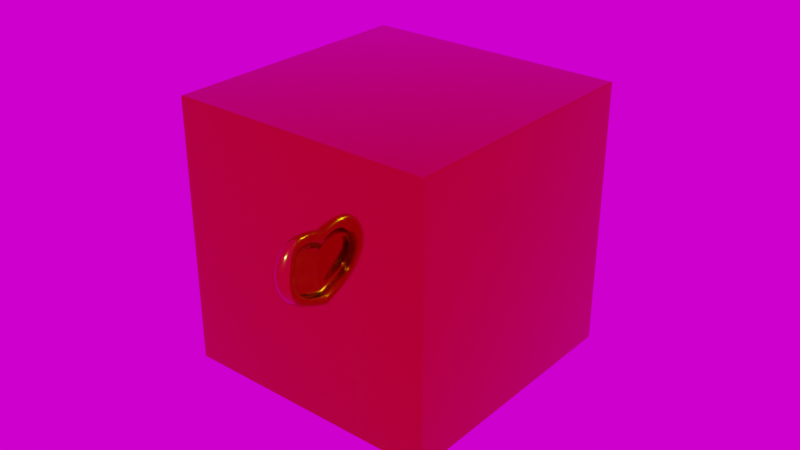 # Source: visualisation.blend  (saved by Blender 2.83.18; exported with 4.5.12 LTS)
import bpy
from mathutils import Matrix  # noqa: F401  (used for matrix-valued properties, if any)

bpy.ops.wm.read_factory_settings(use_empty=True)
scene = bpy.context.scene
scene.name = 'imperfections'

# ---- images (referenced by path relative to the original .blend; pixels are not part of the script)
import os
ASSET_DIR = os.environ.get("B2B_ASSET_DIR", "")  # directory of the original .blend (textures are referenced by path, not embedded)
HERE = os.path.dirname(os.path.abspath(__file__))  # packed textures are extracted next to this script under _unpacked/

def load_image(name, relpath, width, height, colorspace="sRGB"):
    """Load a texture the original file referenced (path relative to the .blend, or extracted next to this script)."""
    p = next((c for c in (os.path.join(HERE, relpath), os.path.join(ASSET_DIR, relpath)) if relpath and os.path.exists(c)), "")
    if p:
        img = bpy.data.images.load(p, check_existing=True)
        img.name = name
    else:  # same state as the original file: an image datablock whose file is absent (Cycles renders it pink)
        img = bpy.data.images.new(name, width, height)
        img.source = "FILE"
        img.filepath = "//" + (relpath or name)
    img.colorspace_settings.name = colorspace
    return img
img_kiara_interior_4k_hdr = load_image('kiara_interior_4k.hdr', 'kiara_interior_4k.hdr', 1024, 1024, 'Linear Rec.709')

# ---- materials (node trees are filled in below, after node groups)
mat_imperfection = bpy.data.materials.new('Imperfection')

# ---- material node trees
mat_imperfection.use_nodes = True; mat_imperfection.node_tree.nodes.clear()
_N = mat_imperfection.node_tree.nodes; _L = mat_imperfection.node_tree.links
n0 = _N.new('ShaderNodeOutputMaterial'); n0.name = 'Material Output'; n0.location = (300, 300)
n1 = _N.new('ShaderNodeBsdfPrincipled'); n1.name = 'Principled BSDF'; n1.location = (-186, 353)
n1.distribution = 'GGX'
n1.subsurface_method = 'BURLEY'
n1.inputs[0].default_value = (0.4969, 0.3278, 0.02843, 1.0)
n1.inputs[1].default_value = 1.0
n1.inputs[3].default_value = 1.45
n1.inputs[27].default_value = (0.0, 0.0, 0.0, 1.0)
n1.inputs[28].default_value = 1.0
n2 = _N.new('ShaderNodeMath'); n2.name = 'Math'; n2.location = (-733, 431)
n2.operation = 'MULTIPLY'
n2.inputs[2].default_value = 0.0
n3 = _N.new('ShaderNodeValToRGB'); n3.name = 'ColorRamp'; n3.location = (-538, 309)
while len(n3.color_ramp.elements) > 1: n3.color_ramp.elements.remove(n3.color_ramp.elements[-1])
n3.color_ramp.elements[0].position = 0.0; n3.color_ramp.elements[0].color = (0.0, 0.0, 0.0, 1.0)
_e = n3.color_ramp.elements.new(1.0); _e.color = (0.4261, 0.4261, 0.4261, 1.0)
n4 = _N.new('ShaderNodeTexNoise'); n4.name = 'Noise Texture'; n4.location = (-1049, 235)
n4.inputs[2].default_value = 22.0
n4.inputs[3].default_value = 6.0
n5 = _N.new('ShaderNodeTexNoise'); n5.name = 'Noise Texture.001'; n5.location = (-1031, 528)
n5.inputs[2].default_value = 2.14
n5.inputs[3].default_value = 1.0
n5.inputs[8].default_value = 0.9
_L.new(n1.outputs[0], n0.inputs[0])
_L.new(n5.outputs[0], n2.inputs[0])
_L.new(n4.outputs[0], n2.inputs[1])
_L.new(n2.outputs[0], n3.inputs[0])
_L.new(n3.outputs[0], n1.inputs[2])
n0.is_active_output = True

# ---- world
world_world_001 = bpy.data.worlds.new('World.001'); scene.world = world_world_001
world_world_001.use_nodes = True; world_world_001.node_tree.nodes.clear()
_N = world_world_001.node_tree.nodes; _L = world_world_001.node_tree.links
n0 = _N.new('ShaderNodeBackground'); n0.name = 'Background'; n0.location = (10, 300)
n1 = _N.new('ShaderNodeOutputWorld'); n1.name = 'World Output'; n1.location = (300, 300)
n2 = _N.new('ShaderNodeTexEnvironment'); n2.name = 'Environment Texture'; n2.location = (-400, 320)
n2.image = img_kiara_interior_4k_hdr
n3 = _N.new('ShaderNodeTexCoord'); n3.name = 'Texture Coordinate'; n3.location = (-900, 342)
n4 = _N.new('ShaderNodeMapping'); n4.name = 'Mapping'; n4.location = (-705, 354)
n4.width = 240
n4.inputs[2].default_value = (0.0, -0.2374, 2.985)
_L.new(n0.outputs[0], n1.inputs[0])
_L.new(n2.outputs[0], n0.inputs[0])
_L.new(n4.outputs[0], n2.inputs[0])
_L.new(n3.outputs[0], n4.inputs[0])
n1.is_active_output = True
world_world_001.use_sun_shadow = False
world_world_001.sun_shadow_jitter_overblur = 0.0

# ---- meshes
me_cube = bpy.data.meshes.new('Cube')
me_cube.from_pydata([(-1.0, -1.0, -1.0), (-1.0, -1.0, 1.0), (-1.0, 1.0, -1.0), (-1.0, 1.0, 1.0), (1.0, -1.0, -1.0), (1.0, -1.0, 1.0), (1.0, 1.0, -1.0), (1.0, 1.0, 1.0)], [], [(0, 1, 3, 2), (2, 3, 7, 6), (6, 7, 5, 4), (4, 5, 1, 0), (2, 6, 4, 0), (7, 3, 1, 5)])
me_cube.polygons.foreach_set('use_smooth', [True] * 6)
_uv = me_cube.uv_layers.new(name='UVMap')
_uv.uv.foreach_set('vector', [0.375, 0.0, 0.625, 0.0, 0.625, 0.25, 0.375, 0.25, 0.375, 0.25, 0.625, 0.25, 0.625, 0.5, 0.375, 0.5, 0.375, 0.5, 0.625, 0.5, 0.625, 0.75, 0.375, 0.75, 0.375, 0.75, 0.625, 0.75, 0.625, 1.0, 0.375, 1.0, 0.125, 0.5, 0.375, 0.5, 0.375, 0.75, 0.125, 0.75, 0.625, 0.5, 0.875, 0.5, 0.875, 0.75, 0.625, 0.75])
me_cube.materials.append(mat_imperfection)
me_cube.use_remesh_fix_poles = True
me_cube.use_remesh_preserve_attributes = False
me_cube.use_mirror_vertex_groups = False
me_cube.update()
me_suzanne = bpy.data.meshes.new('Suzanne')
me_suzanne.from_pydata([(0.4375, -0.7656, 0.1641), (-0.4375, -0.7656, 0.1641), (0.5, -0.6875, 0.09375), (-0.5, -0.6875, 0.09375), (0.5469, -0.5781, 0.05469), (-0.5469, -0.5781, 0.05469), (0.3516, -0.6172, -0.02344), (-0.3516, -0.6172, -0.02344), (0.3516, -0.7188, 0.03125), (-0.3516, -0.7188, 0.03125), (0.3516, -0.7812, 0.1328), (-0.3516, -0.7812, 0.1328), (0.2734, -0.7969, 0.1641), (-0.2734, -0.7969, 0.1641), (0.2031, -0.7422, 0.09375), (-0.2031, -0.7422, 0.09375), (0.1562, -0.6484, 0.05469), (-0.1562, -0.6484, 0.05469), (0.07812, -0.6562, 0.2422), (-0.07812, -0.6562, 0.2422), (0.1406, -0.7422, 0.2422), (-0.1406, -0.7422, 0.2422), (0.2422, -0.7969, 0.2422), (-0.2422, -0.7969, 0.2422), (0.2734, -0.7969, 0.3281), (-0.2734, -0.7969, 0.3281), (0.2031, -0.7422, 0.3906), (-0.2031, -0.7422, 0.3906), (0.1562, -0.6484, 0.4375), (-0.1562, -0.6484, 0.4375), (0.3516, -0.6172, 0.5156), (-0.3516, -0.6172, 0.5156), (0.3516, -0.7188, 0.4531), (-0.3516, -0.7188, 0.4531), (0.3516, -0.7812, 0.3594), (-0.3516, -0.7812, 0.3594), (0.4375, -0.7656, 0.3281), (-0.4375, -0.7656, 0.3281), (0.5, -0.6875, 0.3906), (-0.5, -0.6875, 0.3906), (0.5469, -0.5781, 0.4375), (-0.5469, -0.5781, 0.4375), (0.625, -0.5625, 0.2422), (-0.625, -0.5625, 0.2422), (0.5625, -0.6719, 0.2422), (-0.5625, -0.6719, 0.2422), (0.4688, -0.7578, 0.2422), (-0.4688, -0.7578, 0.2422), (0.4766, -0.7734, 0.2422), (-0.4766, -0.7734, 0.2422), (0.4453, -0.7812, 0.3359), (-0.4453, -0.7812, 0.3359), (0.3516, -0.8047, 0.375), (-0.3516, -0.8047, 0.375), (0.2656, -0.8203, 0.3359), (-0.2656, -0.8203, 0.3359), (0.2266, -0.8203, 0.2422), (-0.2266, -0.8203, 0.2422), (0.2656, -0.8203, 0.1562), (-0.2656, -0.8203, 0.1562), (0.3516, -0.8281, 0.2422), (-0.3516, -0.8281, 0.2422), (0.3516, -0.8047, 0.1172), (-0.3516, -0.8047, 0.1172), (0.4453, -0.7812, 0.1562), (-0.4453, -0.7812, 0.1562), (0.0, -0.7422, 0.4297), (0.0, -0.8203, 0.3516), (0.0, -0.7344, -0.6797), (0.0, -0.7812, -0.3203), (0.0, -0.7969, -0.1875), (0.0, -0.7188, -0.7734), (0.0, -0.6016, 0.4062), (0.0, -0.5703, 0.5703), (0.0, 0.5469, 0.8984), (0.0, 0.8516, 0.5625), (0.0, 0.8281, 0.07031), (0.0, 0.3516, -0.3828), (0.2031, -0.5625, -0.1875), (-0.2031, -0.5625, -0.1875), (0.3125, -0.5703, -0.4375), (-0.3125, -0.5703, -0.4375), (0.3516, -0.5703, -0.6953), (-0.3516, -0.5703, -0.6953), (0.3672, -0.5312, -0.8906), (-0.3672, -0.5312, -0.8906), (0.3281, -0.5234, -0.9453), (-0.3281, -0.5234, -0.9453), (0.1797, -0.5547, -0.9688), (-0.1797, -0.5547, -0.9688), (0.0, -0.5781, -0.9844), (0.4375, -0.5312, -0.1406), (-0.4375, -0.5312, -0.1406), (0.6328, -0.5391, -0.03906), (-0.6328, -0.5391, -0.03906), (0.8281, -0.4453, 0.1484), (-0.8281, -0.4453, 0.1484), (0.8594, -0.5938, 0.4297), (-0.8594, -0.5938, 0.4297), (0.7109, -0.625, 0.4844), (-0.7109, -0.625, 0.4844), (0.4922, -0.6875, 0.6016), (-0.4922, -0.6875, 0.6016), (0.3203, -0.7344, 0.7578), (-0.3203, -0.7344, 0.7578), (0.1562, -0.7578, 0.7188), (-0.1562, -0.7578, 0.7188), (0.0625, -0.75, 0.4922), (-0.0625, -0.75, 0.4922), (0.1641, -0.7734, 0.4141), (-0.1641, -0.7734, 0.4141), (0.125, -0.7656, 0.3047), (-0.125, -0.7656, 0.3047), (0.2031, -0.7422, 0.09375), (-0.2031, -0.7422, 0.09375), (0.375, -0.7031, 0.01562), (-0.375, -0.7031, 0.01562), (0.4922, -0.6719, 0.0625), (-0.4922, -0.6719, 0.0625), (0.625, -0.6484, 0.1875), (-0.625, -0.6484, 0.1875), (0.6406, -0.6484, 0.2969), (-0.6406, -0.6484, 0.2969), (0.6016, -0.6641, 0.375), (-0.6016, -0.6641, 0.375), (0.4297, -0.7188, 0.4375), (-0.4297, -0.7188, 0.4375), (0.25, -0.7578, 0.4688), (-0.25, -0.7578, 0.4688), (0.0, -0.7344, -0.7656), (0.1094, -0.7344, -0.7188), (-0.1094, -0.7344, -0.7188), (0.1172, -0.7109, -0.8359), (-0.1172, -0.7109, -0.8359), (0.0625, -0.6953, -0.8828), (-0.0625, -0.6953, -0.8828), (0.0, -0.6875, -0.8906), (0.0, -0.75, -0.1953), (0.0, -0.7422, -0.1406), (0.1016, -0.7422, -0.1484), (-0.1016, -0.7422, -0.1484), (0.125, -0.75, -0.2266), (-0.125, -0.75, -0.2266), (0.08594, -0.7422, -0.2891), (-0.08594, -0.7422, -0.2891), (0.3984, -0.6719, -0.04688), (-0.3984, -0.6719, -0.04688), (0.6172, -0.625, 0.05469), (-0.6172, -0.625, 0.05469), (0.7266, -0.6016, 0.2031), (-0.7266, -0.6016, 0.2031), (0.7422, -0.6562, 0.375), (-0.7422, -0.6562, 0.375), (0.6875, -0.7266, 0.4141), (-0.6875, -0.7266, 0.4141), (0.4375, -0.7969, 0.5469), (-0.4375, -0.7969, 0.5469), (0.3125, -0.8359, 0.6406), (-0.3125, -0.8359, 0.6406), (0.2031, -0.8516, 0.6172), (-0.2031, -0.8516, 0.6172), (0.1016, -0.8438, 0.4297), (-0.1016, -0.8438, 0.4297), (0.125, -0.8125, -0.1016), (-0.125, -0.8125, -0.1016), (0.2109, -0.7109, -0.4453), (-0.2109, -0.7109, -0.4453), (0.25, -0.6875, -0.7031), (-0.25, -0.6875, -0.7031), (0.2656, -0.6641, -0.8203), (-0.2656, -0.6641, -0.8203), (0.2344, -0.6328, -0.9141), (-0.2344, -0.6328, -0.9141), (0.1641, -0.6328, -0.9297), (-0.1641, -0.6328, -0.9297), (0.0, -0.6406, -0.9453), (0.0, -0.7266, 0.04688), (0.0, -0.7656, 0.2109), (0.3281, -0.7422, 0.4766), (-0.3281, -0.7422, 0.4766), (0.1641, -0.75, 0.1406), (-0.1641, -0.75, 0.1406), (0.1328, -0.7578, 0.2109), (-0.1328, -0.7578, 0.2109), (0.1172, -0.7344, -0.6875), (-0.1172, -0.7344, -0.6875), (0.07812, -0.75, -0.4453), (-0.07812, -0.75, -0.4453), (0.0, -0.75, -0.4453), (0.0, -0.7422, -0.3281), (0.09375, -0.7812, -0.2734), (-0.09375, -0.7812, -0.2734), (0.1328, -0.7969, -0.2266), (-0.1328, -0.7969, -0.2266), (0.1094, -0.7812, -0.1328), (-0.1094, -0.7812, -0.1328), (0.03906, -0.7812, -0.125), (-0.03906, -0.7812, -0.125), (0.0, -0.8281, -0.2031), (0.04688, -0.8125, -0.1484), (-0.04688, -0.8125, -0.1484), (0.09375, -0.8125, -0.1562), (-0.09375, -0.8125, -0.1562), (0.1094, -0.8281, -0.2266), (-0.1094, -0.8281, -0.2266), (0.07812, -0.8047, -0.25), (-0.07812, -0.8047, -0.25), (0.0, -0.8047, -0.2891), (0.2578, -0.5547, -0.3125), (-0.2578, -0.5547, -0.3125), (0.1641, -0.7109, -0.2422), (-0.1641, -0.7109, -0.2422), (0.1797, -0.7109, -0.3125), (-0.1797, -0.7109, -0.3125), (0.2344, -0.5547, -0.25), (-0.2344, -0.5547, -0.25), (0.0, -0.6875, -0.875), (0.04688, -0.6875, -0.8672), (-0.04688, -0.6875, -0.8672), (0.09375, -0.7109, -0.8203), (-0.09375, -0.7109, -0.8203), (0.09375, -0.7266, -0.7422), (-0.09375, -0.7266, -0.7422), (0.0, -0.6562, -0.7812), (0.09375, -0.6641, -0.75), (-0.09375, -0.6641, -0.75), (0.09375, -0.6406, -0.8125), (-0.09375, -0.6406, -0.8125), (0.04688, -0.6328, -0.8516), (-0.04688, -0.6328, -0.8516), (0.0, -0.6328, -0.8594), (0.1719, -0.7812, 0.2188), (-0.1719, -0.7812, 0.2188), (0.1875, -0.7734, 0.1562), (-0.1875, -0.7734, 0.1562), (0.3359, -0.7578, 0.4297), (-0.3359, -0.7578, 0.4297), (0.2734, -0.7734, 0.4219), (-0.2734, -0.7734, 0.4219), (0.4219, -0.7734, 0.3984), (-0.4219, -0.7734, 0.3984), (0.5625, -0.6953, 0.3516), (-0.5625, -0.6953, 0.3516), (0.5859, -0.6875, 0.2891), (-0.5859, -0.6875, 0.2891), (0.5781, -0.6797, 0.1953), (-0.5781, -0.6797, 0.1953), (0.4766, -0.7188, 0.1016), (-0.4766, -0.7188, 0.1016), (0.375, -0.7422, 0.0625), (-0.375, -0.7422, 0.0625), (0.2266, -0.7812, 0.1094), (-0.2266, -0.7812, 0.1094), (0.1797, -0.7812, 0.2969), (-0.1797, -0.7812, 0.2969), (0.2109, -0.7812, 0.375), (-0.2109, -0.7812, 0.375), (0.2344, -0.7578, 0.3594), (-0.2344, -0.7578, 0.3594), (0.1953, -0.7578, 0.2969), (-0.1953, -0.7578, 0.2969), (0.2422, -0.7578, 0.125), (-0.2422, -0.7578, 0.125), (0.375, -0.7266, 0.08594), (-0.375, -0.7266, 0.08594), (0.4609, -0.7031, 0.1172), (-0.4609, -0.7031, 0.1172), (0.5469, -0.6719, 0.2109), (-0.5469, -0.6719, 0.2109), (0.5547, -0.6719, 0.2812), (-0.5547, -0.6719, 0.2812), (0.5312, -0.6797, 0.3359), (-0.5312, -0.6797, 0.3359), (0.4141, -0.75, 0.3906), (-0.4141, -0.75, 0.3906), (0.2812, -0.7656, 0.3984), (-0.2812, -0.7656, 0.3984), (0.3359, -0.75, 0.4062), (-0.3359, -0.75, 0.4062), (0.2031, -0.75, 0.1719), (-0.2031, -0.75, 0.1719), (0.1953, -0.75, 0.2266), (-0.1953, -0.75, 0.2266), (0.1094, -0.6094, 0.4609), (-0.1094, -0.6094, 0.4609), (0.1953, -0.6172, 0.6641), (-0.1953, -0.6172, 0.6641), (0.3359, -0.5938, 0.6875), (-0.3359, -0.5938, 0.6875), (0.4844, -0.5547, 0.5547), (-0.4844, -0.5547, 0.5547), (0.6797, -0.4922, 0.4531), (-0.6797, -0.4922, 0.4531), (0.7969, -0.4609, 0.4062), (-0.7969, -0.4609, 0.4062), (0.7734, -0.375, 0.1641), (-0.7734, -0.375, 0.1641), (0.6016, -0.4141, 0.0), (-0.6016, -0.4141, 0.0), (0.4375, -0.4688, -0.09375), (-0.4375, -0.4688, -0.09375), (0.0, -0.2891, 0.8984), (0.0, 0.07812, 0.9844), (0.0, 0.6719, -0.1953), (0.0, -0.1875, -0.4609), (0.0, -0.4609, -0.9766), (0.0, -0.3438, -0.8047), (0.0, -0.3203, -0.5703), (0.0, -0.2812, -0.4844), (0.8516, -0.05469, 0.2344), (-0.8516, -0.05469, 0.2344), (0.8594, 0.04688, 0.3203), (-0.8594, 0.04688, 0.3203), (0.7734, 0.4375, 0.2656), (-0.7734, 0.4375, 0.2656), (0.4609, 0.7031, 0.4375), (-0.4609, 0.7031, 0.4375), (0.7344, -0.07031, -0.04688), (-0.7344, -0.07031, -0.04688), (0.5938, 0.1641, -0.125), (-0.5938, 0.1641, -0.125), (0.6406, 0.4297, -0.007812), (-0.6406, 0.4297, -0.007812), (0.3359, 0.6641, 0.05469), (-0.3359, 0.6641, 0.05469), (0.2344, -0.4062, -0.3516), (-0.2344, -0.4062, -0.3516), (0.1797, -0.2578, -0.4141), (-0.1797, -0.2578, -0.4141), (0.2891, -0.3828, -0.7109), (-0.2891, -0.3828, -0.7109), (0.25, -0.3906, -0.5), (-0.25, -0.3906, -0.5), (0.3281, -0.3984, -0.9141), (-0.3281, -0.3984, -0.9141), (0.1406, -0.3672, -0.7578), (-0.1406, -0.3672, -0.7578), (0.125, -0.3594, -0.5391), (-0.125, -0.3594, -0.5391), (0.1641, -0.4375, -0.9453), (-0.1641, -0.4375, -0.9453), (0.2188, -0.4297, -0.2812), (-0.2188, -0.4297, -0.2812), (0.2109, -0.4688, -0.2266), (-0.2109, -0.4688, -0.2266), (0.2031, -0.5, -0.1719), (-0.2031, -0.5, -0.1719), (0.2109, -0.1641, -0.3906), (-0.2109, -0.1641, -0.3906), (0.2969, 0.2656, -0.3125), (-0.2969, 0.2656, -0.3125), (0.3438, 0.5391, -0.1484), (-0.3438, 0.5391, -0.1484), (0.4531, 0.3828, 0.8672), (-0.4531, 0.3828, 0.8672), (0.4531, 0.07031, 0.9297), (-0.4531, 0.07031, 0.9297), (0.4531, -0.2344, 0.8516), (-0.4531, -0.2344, 0.8516), (0.4609, -0.4297, 0.5234), (-0.4609, -0.4297, 0.5234), (0.7266, -0.3359, 0.4062), (-0.7266, -0.3359, 0.4062), (0.6328, -0.2812, 0.4531), (-0.6328, -0.2812, 0.4531), (0.6406, -0.05469, 0.7031), (-0.6406, -0.05469, 0.7031), (0.7969, -0.125, 0.5625), (-0.7969, -0.125, 0.5625), (0.7969, 0.1172, 0.6172), (-0.7969, 0.1172, 0.6172), (0.6406, 0.1953, 0.75), (-0.6406, 0.1953, 0.75), (0.6406, 0.4453, 0.6797), (-0.6406, 0.4453, 0.6797), (0.7969, 0.3594, 0.5391), (-0.7969, 0.3594, 0.5391), (0.6172, 0.5859, 0.3281), (-0.6172, 0.5859, 0.3281), (0.4844, 0.5469, 0.02344), (-0.4844, 0.5469, 0.02344), (0.8203, 0.2031, 0.3281), (-0.8203, 0.2031, 0.3281), (0.4062, -0.1484, -0.1719), (-0.4062, -0.1484, -0.1719), (0.4297, 0.2109, -0.1953), (-0.4297, 0.2109, -0.1953), (0.8906, 0.2344, 0.4062), (-0.8906, 0.2344, 0.4062), (0.7734, 0.125, -0.1406), (-0.7734, 0.125, -0.1406), (1.039, 0.3281, -0.1016), (-1.039, 0.3281, -0.1016), (1.281, 0.4297, 0.05469), (-1.281, 0.4297, 0.05469), (1.352, 0.4219, 0.3203), (-1.352, 0.4219, 0.3203), (1.234, 0.4219, 0.5078), (-1.234, 0.4219, 0.5078), (1.023, 0.3125, 0.4766), (-1.023, 0.3125, 0.4766), (1.016, 0.2891, 0.4141), (-1.016, 0.2891, 0.4141), (1.188, 0.3906, 0.4375), (-1.188, 0.3906, 0.4375), (1.266, 0.4062, 0.2891), (-1.266, 0.4062, 0.2891), (1.211, 0.4062, 0.07812), (-1.211, 0.4062, 0.07812), (1.031, 0.3047, -0.03906), (-1.031, 0.3047, -0.03906), (0.8281, 0.1328, -0.07031), (-0.8281, 0.1328, -0.07031), (0.9219, 0.2188, 0.3594), (-0.9219, 0.2188, 0.3594), (0.9453, 0.2891, 0.3047), (-0.9453, 0.2891, 0.3047), (0.8828, 0.2109, -0.02344), (-0.8828, 0.2109, -0.02344), (1.039, 0.3672, 0.0), (-1.039, 0.3672, 0.0), (1.188, 0.4453, 0.09375), (-1.188, 0.4453, 0.09375), (1.234, 0.4453, 0.25), (-1.234, 0.4453, 0.25), (1.172, 0.4375, 0.3594), (-1.172, 0.4375, 0.3594), (1.023, 0.3594, 0.3438), (-1.023, 0.3594, 0.3438), (0.8438, 0.2109, 0.2891), (-0.8438, 0.2109, 0.2891), (0.8359, 0.2734, 0.1719), (-0.8359, 0.2734, 0.1719), (0.7578, 0.2734, 0.09375), (-0.7578, 0.2734, 0.09375), (0.8203, 0.2734, 0.08594), (-0.8203, 0.2734, 0.08594), (0.8438, 0.2734, 0.01562), (-0.8438, 0.2734, 0.01562), (0.8125, 0.2734, -0.01562), (-0.8125, 0.2734, -0.01562), (0.7266, 0.07031, 0.0), (-0.7266, 0.07031, 0.0), (0.7188, 0.1719, -0.02344), (-0.7188, 0.1719, -0.02344), (0.7188, 0.1875, 0.03906), (-0.7188, 0.1875, 0.03906), (0.7969, 0.2109, 0.2031), (-0.7969, 0.2109, 0.2031), (0.8906, 0.2656, 0.2422), (-0.8906, 0.2656, 0.2422), (0.8906, 0.3203, 0.2344), (-0.8906, 0.3203, 0.2344), (0.8125, 0.3203, -0.01562), (-0.8125, 0.3203, -0.01562), (0.8516, 0.3203, 0.01562), (-0.8516, 0.3203, 0.01562), (0.8281, 0.3203, 0.07812), (-0.8281, 0.3203, 0.07812), (0.7656, 0.3203, 0.09375), (-0.7656, 0.3203, 0.09375), (0.8438, 0.3203, 0.1719), (-0.8438, 0.3203, 0.1719), (1.039, 0.4141, 0.3281), (-1.039, 0.4141, 0.3281), (1.188, 0.4844, 0.3438), (-1.188, 0.4844, 0.3438), (1.258, 0.4922, 0.2422), (-1.258, 0.4922, 0.2422), (1.211, 0.4844, 0.08594), (-1.211, 0.4844, 0.08594), (1.047, 0.4219, 0.0), (-1.047, 0.4219, 0.0), (0.8828, 0.2656, -0.01562), (-0.8828, 0.2656, -0.01562), (0.9531, 0.3438, 0.2891), (-0.9531, 0.3438, 0.2891), (0.8906, 0.3281, 0.1094), (-0.8906, 0.3281, 0.1094), (0.9375, 0.3359, 0.0625), (-0.9375, 0.3359, 0.0625), (1.0, 0.3672, 0.125), (-1.0, 0.3672, 0.125), (0.9609, 0.3516, 0.1719), (-0.9609, 0.3516, 0.1719), (1.016, 0.375, 0.2344), (-1.016, 0.375, 0.2344), (1.055, 0.3828, 0.1875), (-1.055, 0.3828, 0.1875), (1.109, 0.3906, 0.2109), (-1.109, 0.3906, 0.2109), (1.086, 0.3906, 0.2734), (-1.086, 0.3906, 0.2734), (1.023, 0.4844, 0.4375), (-1.023, 0.4844, 0.4375), (1.25, 0.5469, 0.4688), (-1.25, 0.5469, 0.4688), (1.367, 0.5, 0.2969), (-1.367, 0.5, 0.2969), (1.312, 0.5312, 0.05469), (-1.312, 0.5312, 0.05469), (1.039, 0.4922, -0.08594), (-1.039, 0.4922, -0.08594), (0.7891, 0.3281, -0.125), (-0.7891, 0.3281, -0.125), (0.8594, 0.3828, 0.3828), (-0.8594, 0.3828, 0.3828)], [], [(46, 0, 2, 44), (3, 1, 47, 45), (44, 2, 4, 42), (5, 3, 45, 43), (2, 8, 6, 4), (7, 9, 3, 5), (0, 10, 8, 2), (9, 11, 1, 3), (10, 12, 14, 8), (15, 13, 11, 9), (8, 14, 16, 6), (17, 15, 9, 7), (14, 20, 18, 16), (19, 21, 15, 17), (12, 22, 20, 14), (21, 23, 13, 15), (22, 24, 26, 20), (27, 25, 23, 21), (20, 26, 28, 18), (29, 27, 21, 19), (26, 32, 30, 28), (31, 33, 27, 29), (24, 34, 32, 26), (33, 35, 25, 27), (34, 36, 38, 32), (39, 37, 35, 33), (32, 38, 40, 30), (41, 39, 33, 31), (38, 44, 42, 40), (43, 45, 39, 41), (36, 46, 44, 38), (45, 47, 37, 39), (46, 36, 50, 48), (51, 37, 47, 49), (36, 34, 52, 50), (53, 35, 37, 51), (34, 24, 54, 52), (55, 25, 35, 53), (24, 22, 56, 54), (57, 23, 25, 55), (22, 12, 58, 56), (59, 13, 23, 57), (12, 10, 62, 58), (63, 11, 13, 59), (10, 0, 64, 62), (65, 1, 11, 63), (0, 46, 48, 64), (49, 47, 1, 65), (60, 64, 48), (49, 65, 61), (62, 64, 60), (61, 65, 63), (60, 58, 62), (63, 59, 61), (60, 56, 58), (59, 57, 61), (60, 54, 56), (57, 55, 61), (60, 52, 54), (55, 53, 61), (60, 50, 52), (53, 51, 61), (60, 48, 50), (51, 49, 61), (88, 173, 175, 90), (175, 174, 89, 90), (86, 171, 173, 88), (174, 172, 87, 89), (84, 169, 171, 86), (172, 170, 85, 87), (82, 167, 169, 84), (170, 168, 83, 85), (80, 165, 167, 82), (168, 166, 81, 83), (78, 91, 145, 163), (146, 92, 79, 164), (91, 93, 147, 145), (148, 94, 92, 146), (93, 95, 149, 147), (150, 96, 94, 148), (95, 97, 151, 149), (152, 98, 96, 150), (97, 99, 153, 151), (154, 100, 98, 152), (99, 101, 155, 153), (156, 102, 100, 154), (101, 103, 157, 155), (158, 104, 102, 156), (103, 105, 159, 157), (160, 106, 104, 158), (105, 107, 161, 159), (162, 108, 106, 160), (107, 66, 67, 161), (67, 66, 108, 162), (109, 127, 159, 161), (160, 128, 110, 162), (127, 178, 157, 159), (158, 179, 128, 160), (125, 155, 157, 178), (158, 156, 126, 179), (123, 153, 155, 125), (156, 154, 124, 126), (121, 151, 153, 123), (154, 152, 122, 124), (119, 149, 151, 121), (152, 150, 120, 122), (117, 147, 149, 119), (150, 148, 118, 120), (115, 145, 147, 117), (148, 146, 116, 118), (113, 163, 145, 115), (146, 164, 114, 116), (113, 180, 176, 163), (176, 181, 114, 164), (109, 161, 67, 111), (67, 162, 110, 112), (111, 67, 177, 182), (177, 67, 112, 183), (176, 180, 182, 177), (183, 181, 176, 177), (134, 136, 175, 173), (175, 136, 135, 174), (132, 134, 173, 171), (174, 135, 133, 172), (130, 132, 171, 169), (172, 133, 131, 170), (165, 186, 184, 167), (185, 187, 166, 168), (130, 169, 167, 184), (168, 170, 131, 185), (143, 189, 188, 186), (188, 189, 144, 187), (184, 186, 188, 68), (188, 187, 185, 68), (129, 130, 184, 68), (185, 131, 129, 68), (141, 192, 190, 143), (191, 193, 142, 144), (139, 194, 192, 141), (193, 195, 140, 142), (138, 196, 194, 139), (195, 197, 138, 140), (137, 70, 196, 138), (197, 70, 137, 138), (189, 143, 190, 69), (191, 144, 189, 69), (69, 190, 205, 207), (206, 191, 69, 207), (70, 198, 199, 196), (200, 198, 70, 197), (196, 199, 201, 194), (202, 200, 197, 195), (194, 201, 203, 192), (204, 202, 195, 193), (192, 203, 205, 190), (206, 204, 193, 191), (198, 203, 201, 199), (202, 204, 198, 200), (198, 207, 205, 203), (206, 207, 198, 204), (138, 139, 163, 176), (164, 140, 138, 176), (139, 141, 210, 163), (211, 142, 140, 164), (141, 143, 212, 210), (213, 144, 142, 211), (143, 186, 165, 212), (166, 187, 144, 213), (80, 208, 212, 165), (213, 209, 81, 166), (208, 214, 210, 212), (211, 215, 209, 213), (78, 163, 210, 214), (211, 164, 79, 215), (130, 129, 71, 221), (71, 129, 131, 222), (132, 130, 221, 219), (222, 131, 133, 220), (134, 132, 219, 217), (220, 133, 135, 218), (136, 134, 217, 216), (218, 135, 136, 216), (216, 217, 228, 230), (229, 218, 216, 230), (217, 219, 226, 228), (227, 220, 218, 229), (219, 221, 224, 226), (225, 222, 220, 227), (221, 71, 223, 224), (223, 71, 222, 225), (223, 230, 228, 224), (229, 230, 223, 225), (224, 228, 226), (227, 229, 225), (182, 180, 233, 231), (234, 181, 183, 232), (111, 182, 231, 253), (232, 183, 112, 254), (109, 111, 253, 255), (254, 112, 110, 256), (180, 113, 251, 233), (252, 114, 181, 234), (113, 115, 249, 251), (250, 116, 114, 252), (115, 117, 247, 249), (248, 118, 116, 250), (117, 119, 245, 247), (246, 120, 118, 248), (119, 121, 243, 245), (244, 122, 120, 246), (121, 123, 241, 243), (242, 124, 122, 244), (123, 125, 239, 241), (240, 126, 124, 242), (125, 178, 235, 239), (236, 179, 126, 240), (178, 127, 237, 235), (238, 128, 179, 236), (127, 109, 255, 237), (256, 110, 128, 238), (237, 255, 257, 275), (258, 256, 238, 276), (235, 237, 275, 277), (276, 238, 236, 278), (239, 235, 277, 273), (278, 236, 240, 274), (241, 239, 273, 271), (274, 240, 242, 272), (243, 241, 271, 269), (272, 242, 244, 270), (245, 243, 269, 267), (270, 244, 246, 268), (247, 245, 267, 265), (268, 246, 248, 266), (249, 247, 265, 263), (266, 248, 250, 264), (251, 249, 263, 261), (264, 250, 252, 262), (233, 251, 261, 279), (262, 252, 234, 280), (255, 253, 259, 257), (260, 254, 256, 258), (253, 231, 281, 259), (282, 232, 254, 260), (231, 233, 279, 281), (280, 234, 232, 282), (66, 107, 283, 72), (284, 108, 66, 72), (107, 105, 285, 283), (286, 106, 108, 284), (105, 103, 287, 285), (288, 104, 106, 286), (103, 101, 289, 287), (290, 102, 104, 288), (101, 99, 291, 289), (292, 100, 102, 290), (99, 97, 293, 291), (294, 98, 100, 292), (97, 95, 295, 293), (296, 96, 98, 294), (95, 93, 297, 295), (298, 94, 96, 296), (93, 91, 299, 297), (300, 92, 94, 298), (307, 308, 327, 337), (328, 308, 307, 338), (306, 307, 337, 335), (338, 307, 306, 336), (305, 306, 335, 339), (336, 306, 305, 340), (88, 90, 305, 339), (305, 90, 89, 340), (86, 88, 339, 333), (340, 89, 87, 334), (84, 86, 333, 329), (334, 87, 85, 330), (82, 84, 329, 331), (330, 85, 83, 332), (329, 335, 337, 331), (338, 336, 330, 332), (329, 333, 339, 335), (340, 334, 330, 336), (325, 331, 337, 327), (338, 332, 326, 328), (80, 82, 331, 325), (332, 83, 81, 326), (208, 341, 343, 214), (344, 342, 209, 215), (80, 325, 341, 208), (342, 326, 81, 209), (78, 214, 343, 345), (344, 215, 79, 346), (78, 345, 299, 91), (300, 346, 79, 92), (76, 323, 351, 303), (352, 324, 76, 303), (303, 351, 349, 77), (350, 352, 303, 77), (77, 349, 347, 304), (348, 350, 77, 304), (304, 347, 327, 308), (328, 348, 304, 308), (325, 327, 347, 341), (348, 328, 326, 342), (295, 297, 317, 309), (318, 298, 296, 310), (75, 315, 323, 76), (324, 316, 75, 76), (301, 357, 355, 302), (356, 358, 301, 302), (302, 355, 353, 74), (354, 356, 302, 74), (74, 353, 315, 75), (316, 354, 74, 75), (291, 293, 361, 363), (362, 294, 292, 364), (363, 361, 367, 365), (368, 362, 364, 366), (365, 367, 369, 371), (370, 368, 366, 372), (371, 369, 375, 373), (376, 370, 372, 374), (313, 377, 373, 375), (374, 378, 314, 376), (315, 353, 373, 377), (374, 354, 316, 378), (353, 355, 371, 373), (372, 356, 354, 374), (355, 357, 365, 371), (366, 358, 356, 372), (357, 359, 363, 365), (364, 360, 358, 366), (289, 291, 363, 359), (364, 292, 290, 360), (73, 359, 357, 301), (358, 360, 73, 301), (283, 285, 287, 289), (288, 286, 284, 290), (283, 289, 359, 73), (360, 290, 284, 73), (72, 283, 73), (73, 284, 72), (293, 295, 309, 361), (310, 296, 294, 362), (309, 311, 367, 361), (368, 312, 310, 362), (311, 381, 369, 367), (370, 382, 312, 368), (313, 375, 369, 381), (370, 376, 314, 382), (347, 349, 385, 383), (386, 350, 348, 384), (317, 383, 385, 319), (386, 384, 318, 320), (297, 299, 383, 317), (384, 300, 298, 318), (299, 343, 341, 383), (342, 344, 300, 384), (341, 347, 383), (384, 348, 342), (299, 345, 343), (344, 346, 300), (313, 321, 379, 377), (380, 322, 314, 378), (315, 377, 379, 323), (380, 378, 316, 324), (319, 385, 379, 321), (380, 386, 320, 322), (349, 351, 379, 385), (380, 352, 350, 386), (323, 379, 351), (352, 380, 324), (399, 387, 413, 401), (414, 388, 400, 402), (399, 401, 403, 397), (404, 402, 400, 398), (397, 403, 405, 395), (406, 404, 398, 396), (395, 405, 407, 393), (408, 406, 396, 394), (393, 407, 409, 391), (410, 408, 394, 392), (391, 409, 411, 389), (412, 410, 392, 390), (409, 419, 417, 411), (418, 420, 410, 412), (407, 421, 419, 409), (420, 422, 408, 410), (405, 423, 421, 407), (422, 424, 406, 408), (403, 425, 423, 405), (424, 426, 404, 406), (401, 427, 425, 403), (426, 428, 402, 404), (401, 413, 415, 427), (416, 414, 402, 428), (317, 319, 443, 441), (444, 320, 318, 442), (319, 389, 411, 443), (412, 390, 320, 444), (309, 317, 441, 311), (442, 318, 310, 312), (381, 429, 413, 387), (414, 430, 382, 388), (411, 417, 439, 443), (440, 418, 412, 444), (437, 445, 443, 439), (444, 446, 438, 440), (433, 445, 437, 435), (438, 446, 434, 436), (431, 447, 445, 433), (446, 448, 432, 434), (429, 447, 431, 449), (432, 448, 430, 450), (413, 429, 449, 415), (450, 430, 414, 416), (311, 447, 429, 381), (430, 448, 312, 382), (311, 441, 445, 447), (446, 442, 312, 448), (441, 443, 445), (446, 444, 442), (415, 449, 451, 475), (452, 450, 416, 476), (449, 431, 461, 451), (462, 432, 450, 452), (431, 433, 459, 461), (460, 434, 432, 462), (433, 435, 457, 459), (458, 436, 434, 460), (435, 437, 455, 457), (456, 438, 436, 458), (437, 439, 453, 455), (454, 440, 438, 456), (439, 417, 473, 453), (474, 418, 440, 454), (427, 415, 475, 463), (476, 416, 428, 464), (425, 427, 463, 465), (464, 428, 426, 466), (423, 425, 465, 467), (466, 426, 424, 468), (421, 423, 467, 469), (468, 424, 422, 470), (419, 421, 469, 471), (470, 422, 420, 472), (417, 419, 471, 473), (472, 420, 418, 474), (457, 455, 479, 477), (480, 456, 458, 478), (477, 479, 481, 483), (482, 480, 478, 484), (483, 481, 487, 485), (488, 482, 484, 486), (485, 487, 489, 491), (490, 488, 486, 492), (463, 475, 485, 491), (486, 476, 464, 492), (451, 483, 485, 475), (486, 484, 452, 476), (451, 461, 477, 483), (478, 462, 452, 484), (457, 477, 461, 459), (462, 478, 458, 460), (453, 473, 479, 455), (480, 474, 454, 456), (471, 481, 479, 473), (480, 482, 472, 474), (469, 487, 481, 471), (482, 488, 470, 472), (467, 489, 487, 469), (488, 490, 468, 470), (465, 491, 489, 467), (490, 492, 466, 468), (463, 491, 465), (466, 492, 464), (391, 389, 503, 501), (504, 390, 392, 502), (393, 391, 501, 499), (502, 392, 394, 500), (395, 393, 499, 497), (500, 394, 396, 498), (397, 395, 497, 495), (498, 396, 398, 496), (399, 397, 495, 493), (496, 398, 400, 494), (387, 399, 493, 505), (494, 400, 388, 506), (493, 501, 503, 505), (504, 502, 494, 506), (493, 495, 499, 501), (500, 496, 494, 502), (495, 497, 499), (500, 498, 496), (313, 381, 387, 505), (388, 382, 314, 506), (313, 505, 503, 321), (504, 506, 314, 322), (319, 321, 503, 389), (504, 322, 320, 390)])
me_suzanne.polygons.foreach_set('use_smooth', [True] * 500)
_uv = me_suzanne.uv_layers.new(name='UVMap')
_uv.uv.foreach_set('vector', [0.891, 0.5901, 0.8706, 0.5896, 0.8601, 0.5601, 0.9046, 0.5594, 0.8562, 0.8505, 0.8681, 0.8215, 0.8884, 0.822, 0.9006, 0.8532, 0.9046, 0.5594, 0.8601, 0.5601, 0.853, 0.5216, 0.9202, 0.5245, 0.8475, 0.8887, 0.8562, 0.8505, 0.9006, 0.8532, 0.9147, 0.8887, 0.8601, 0.5601, 0.8289, 0.5908, 0.7985, 0.5695, 0.853, 0.5216, 0.7951, 0.8384, 0.8264, 0.8185, 0.8562, 0.8505, 0.8475, 0.8887, 0.8706, 0.5896, 0.8544, 0.6048, 0.8289, 0.5908, 0.8601, 0.5601, 0.8264, 0.8185, 0.8525, 0.8057, 0.8681, 0.8215, 0.8562, 0.8505, 0.8544, 0.6048, 0.8541, 0.6255, 0.8282, 0.6334, 0.8289, 0.5908, 0.8276, 0.776, 0.8532, 0.785, 0.8525, 0.8057, 0.8264, 0.8185, 0.8289, 0.5908, 0.8282, 0.6334, 0.791, 0.6454, 0.7985, 0.5695, 0.791, 0.7622, 0.8276, 0.776, 0.8264, 0.8185, 0.7951, 0.8384, 0.8282, 0.6334, 0.8552, 0.6685, 0.8424, 0.7025, 0.791, 0.6454, 0.8448, 0.7075, 0.8561, 0.742, 0.8276, 0.776, 0.791, 0.7622, 0.8541, 0.6255, 0.8675, 0.6423, 0.8552, 0.6685, 0.8282, 0.6334, 0.8561, 0.742, 0.8673, 0.7688, 0.8532, 0.785, 0.8276, 0.776, 0.8675, 0.6423, 0.8905, 0.6419, 0.9004, 0.667, 0.8552, 0.6685, 0.9012, 0.7456, 0.8902, 0.7702, 0.8673, 0.7688, 0.8561, 0.742, 0.8552, 0.6685, 0.9004, 0.667, 0.9189, 0.6997, 0.8424, 0.7025, 0.9212, 0.7137, 0.9012, 0.7456, 0.8561, 0.742, 0.8448, 0.7075, 0.9004, 0.667, 0.9319, 0.6368, 0.9684, 0.6453, 0.9189, 0.6997, 0.9682, 0.7702, 0.9314, 0.7771, 0.9012, 0.7456, 0.9212, 0.7137, 0.8905, 0.6419, 0.9059, 0.6279, 0.9319, 0.6368, 0.9004, 0.667, 0.9314, 0.7771, 0.905, 0.7849, 0.8902, 0.7702, 0.9012, 0.7456, 0.9059, 0.6279, 0.9062, 0.6057, 0.9337, 0.593, 0.9319, 0.6368, 0.9312, 0.8209, 0.9044, 0.807, 0.905, 0.7849, 0.9314, 0.7771, 0.9319, 0.6368, 0.9337, 0.593, 0.9684, 0.5738, 0.9684, 0.6453, 0.965, 0.8417, 0.9312, 0.8209, 0.9314, 0.7771, 0.9682, 0.7702, 0.9337, 0.593, 0.9046, 0.5594, 0.9202, 0.5245, 0.9684, 0.5738, 0.9147, 0.8887, 0.9006, 0.8532, 0.9312, 0.8209, 0.965, 0.8417, 0.9062, 0.6057, 0.891, 0.5901, 0.9046, 0.5594, 0.9337, 0.593, 0.9006, 0.8532, 0.8884, 0.822, 0.9044, 0.807, 0.9312, 0.8209, 0.891, 0.5901, 0.9062, 0.6057, 0.9024, 0.6079, 0.8896, 0.5933, 0.9006, 0.8047, 0.9044, 0.807, 0.8884, 0.822, 0.8872, 0.8187, 0.9062, 0.6057, 0.9059, 0.6279, 0.8998, 0.6263, 0.9024, 0.6079, 0.8988, 0.7862, 0.905, 0.7849, 0.9044, 0.807, 0.9006, 0.8047, 0.9059, 0.6279, 0.8905, 0.6419, 0.8878, 0.6365, 0.8998, 0.6263, 0.8874, 0.7754, 0.8902, 0.7702, 0.905, 0.7849, 0.8988, 0.7862, 0.8905, 0.6419, 0.8675, 0.6423, 0.8709, 0.6352, 0.8878, 0.6365, 0.8704, 0.776, 0.8673, 0.7688, 0.8902, 0.7702, 0.8874, 0.7754, 0.8675, 0.6423, 0.8541, 0.6255, 0.8599, 0.6239, 0.8709, 0.6352, 0.8589, 0.7868, 0.8532, 0.785, 0.8673, 0.7688, 0.8704, 0.776, 0.8541, 0.6255, 0.8544, 0.6048, 0.8597, 0.6082, 0.8599, 0.6239, 0.8579, 0.8025, 0.8525, 0.8057, 0.8532, 0.785, 0.8589, 0.7868, 0.8544, 0.6048, 0.8706, 0.5896, 0.8717, 0.594, 0.8597, 0.6082, 0.8693, 0.8172, 0.8681, 0.8215, 0.8525, 0.8057, 0.8579, 0.8025, 0.8706, 0.5896, 0.891, 0.5901, 0.8896, 0.5933, 0.8717, 0.594, 0.8872, 0.8187, 0.8884, 0.822, 0.8681, 0.8215, 0.8693, 0.8172, 0.8794, 0.6165, 0.8717, 0.594, 0.8896, 0.5933, 0.8872, 0.8187, 0.8693, 0.8172, 0.878, 0.7951, 0.8597, 0.6082, 0.8717, 0.594, 0.8794, 0.6165, 0.878, 0.7951, 0.8693, 0.8172, 0.8579, 0.8025, 0.8794, 0.6165, 0.8599, 0.6239, 0.8597, 0.6082, 0.8579, 0.8025, 0.8589, 0.7868, 0.878, 0.7951, 0.8794, 0.6165, 0.8709, 0.6352, 0.8599, 0.6239, 0.8589, 0.7868, 0.8704, 0.776, 0.878, 0.7951, 0.8794, 0.6165, 0.8878, 0.6365, 0.8709, 0.6352, 0.8704, 0.776, 0.8874, 0.7754, 0.878, 0.7951, 0.8794, 0.6165, 0.8998, 0.6263, 0.8878, 0.6365, 0.8874, 0.7754, 0.8988, 0.7862, 0.878, 0.7951, 0.8794, 0.6165, 0.9024, 0.6079, 0.8998, 0.6263, 0.8988, 0.7862, 0.9006, 0.8047, 0.878, 0.7951, 0.8794, 0.6165, 0.8896, 0.5933, 0.9024, 0.6079, 0.9006, 0.8047, 0.8872, 0.8187, 0.878, 0.7951, 0.5403, 0.05381, 0.5364, 0.06207, 0.5189, 0.05968, 0.5189, 0.05029, 0.5189, 0.05968, 0.5015, 0.06204, 0.4976, 0.05377, 0.5189, 0.05029, 0.5519, 0.05834, 0.5428, 0.06409, 0.5364, 0.06207, 0.5403, 0.05381, 0.5015, 0.06204, 0.4951, 0.06405, 0.486, 0.05827, 0.4976, 0.05377, 0.5551, 0.0619, 0.5463, 0.07267, 0.5428, 0.06409, 0.5519, 0.05834, 0.4951, 0.06405, 0.4916, 0.07262, 0.4828, 0.06183, 0.486, 0.05827, 0.5638, 0.07659, 0.5483, 0.08489, 0.5463, 0.07267, 0.5551, 0.0619, 0.4916, 0.07262, 0.4895, 0.08486, 0.474, 0.07651, 0.4828, 0.06183, 0.5831, 0.1085, 0.5556, 0.1217, 0.5483, 0.08489, 0.5638, 0.07659, 0.4895, 0.08486, 0.4822, 0.1218, 0.4545, 0.1085, 0.474, 0.07651, 0.6055, 0.1651, 0.6474, 0.2005, 0.6215, 0.2278, 0.5531, 0.2096, 0.4165, 0.2295, 0.3897, 0.2019, 0.432, 0.1656, 0.4853, 0.2101, 0.6474, 0.2005, 0.6764, 0.2332, 0.6648, 0.2532, 0.6215, 0.2278, 0.3727, 0.2564, 0.3603, 0.2359, 0.3897, 0.2019, 0.4165, 0.2295, 0.6764, 0.2332, 0.7153, 0.2654, 0.6839, 0.28, 0.6648, 0.2532, 0.3537, 0.2846, 0.3205, 0.2703, 0.3603, 0.2359, 0.3727, 0.2564, 0.7153, 0.2654, 0.7073, 0.3101, 0.6875, 0.3115, 0.6839, 0.28, 0.3512, 0.3174, 0.3307, 0.3169, 0.3205, 0.2703, 0.3537, 0.2846, 0.7073, 0.3101, 0.6974, 0.3327, 0.6768, 0.3239, 0.6875, 0.3115, 0.3627, 0.3297, 0.342, 0.3397, 0.3307, 0.3169, 0.3512, 0.3174, 0.6974, 0.3327, 0.6628, 0.3725, 0.6391, 0.3573, 0.6768, 0.3239, 0.4028, 0.3621, 0.3793, 0.3787, 0.342, 0.3397, 0.3627, 0.3297, 0.6628, 0.3725, 0.6268, 0.3958, 0.6183, 0.3752, 0.6391, 0.3573, 0.4246, 0.3793, 0.4169, 0.4006, 0.3793, 0.3787, 0.4028, 0.3621, 0.6268, 0.3958, 0.6048, 0.3978, 0.6008, 0.3779, 0.6183, 0.3752, 0.4424, 0.3812, 0.4393, 0.4015, 0.4169, 0.4006, 0.4246, 0.3793, 0.6048, 0.3978, 0.5531, 0.3905, 0.5597, 0.357, 0.6008, 0.3779, 0.4829, 0.3585, 0.4909, 0.3919, 0.4393, 0.4015, 0.4424, 0.3812, 0.5531, 0.3905, 0.5219, 0.386, 0.5211, 0.3439, 0.5597, 0.357, 0.5211, 0.3439, 0.5219, 0.386, 0.4909, 0.3919, 0.4829, 0.3585, 0.5773, 0.3402, 0.5998, 0.3448, 0.6008, 0.3779, 0.5597, 0.357, 0.4424, 0.3812, 0.442, 0.3478, 0.4646, 0.3422, 0.4829, 0.3585, 0.5998, 0.3448, 0.6155, 0.342, 0.6183, 0.3752, 0.6008, 0.3779, 0.4246, 0.3793, 0.426, 0.3456, 0.442, 0.3478, 0.4424, 0.3812, 0.6345, 0.3323, 0.6391, 0.3573, 0.6183, 0.3752, 0.6155, 0.342, 0.4246, 0.3793, 0.4028, 0.3621, 0.4064, 0.3365, 0.426, 0.3456, 0.6624, 0.3128, 0.6768, 0.3239, 0.6391, 0.3573, 0.6345, 0.3323, 0.4028, 0.3621, 0.3627, 0.3297, 0.3771, 0.3177, 0.4064, 0.3365, 0.6684, 0.298, 0.6875, 0.3115, 0.6768, 0.3239, 0.6624, 0.3128, 0.3627, 0.3297, 0.3512, 0.3174, 0.3703, 0.3026, 0.3771, 0.3177, 0.6641, 0.2779, 0.6839, 0.28, 0.6875, 0.3115, 0.6684, 0.298, 0.3512, 0.3174, 0.3537, 0.2846, 0.3741, 0.2818, 0.3703, 0.3026, 0.6392, 0.253, 0.6648, 0.2532, 0.6839, 0.28, 0.6641, 0.2779, 0.3537, 0.2846, 0.3727, 0.2564, 0.3989, 0.2556, 0.3741, 0.2818, 0.614, 0.2427, 0.6215, 0.2278, 0.6648, 0.2532, 0.6392, 0.253, 0.3727, 0.2564, 0.4165, 0.2295, 0.4245, 0.2445, 0.3989, 0.2556, 0.5729, 0.2586, 0.5531, 0.2096, 0.6215, 0.2278, 0.614, 0.2427, 0.4165, 0.2295, 0.4853, 0.2101, 0.4664, 0.2597, 0.4245, 0.2445, 0.5729, 0.2586, 0.5639, 0.272, 0.5198, 0.2489, 0.5531, 0.2096, 0.5198, 0.2489, 0.4759, 0.2731, 0.4664, 0.2597, 0.4853, 0.2101, 0.5773, 0.3402, 0.5597, 0.357, 0.5211, 0.3439, 0.5585, 0.3166, 0.5211, 0.3439, 0.4829, 0.3585, 0.4646, 0.3422, 0.4826, 0.3178, 0.5585, 0.3166, 0.5211, 0.3439, 0.5203, 0.2948, 0.5569, 0.2912, 0.5203, 0.2948, 0.5211, 0.3439, 0.4826, 0.3178, 0.4834, 0.2922, 0.5198, 0.2489, 0.5639, 0.272, 0.5569, 0.2912, 0.5203, 0.2948, 0.4834, 0.2922, 0.4759, 0.2731, 0.5198, 0.2489, 0.5203, 0.2948, 0.5255, 0.06897, 0.5189, 0.0679, 0.5189, 0.05968, 0.5364, 0.06207, 0.5189, 0.05968, 0.5189, 0.0679, 0.5124, 0.06896, 0.5015, 0.06204, 0.5312, 0.07383, 0.5255, 0.06897, 0.5364, 0.06207, 0.5428, 0.06409, 0.5015, 0.06204, 0.5124, 0.06896, 0.5066, 0.07381, 0.4951, 0.06405, 0.531, 0.08743, 0.5312, 0.07383, 0.5428, 0.06409, 0.5463, 0.07267, 0.4951, 0.06405, 0.5066, 0.07381, 0.5068, 0.08742, 0.4916, 0.07262, 0.5556, 0.1217, 0.532, 0.1277, 0.5327, 0.09092, 0.5483, 0.08489, 0.5052, 0.09091, 0.5058, 0.1277, 0.4822, 0.1218, 0.4895, 0.08486, 0.531, 0.08743, 0.5463, 0.07267, 0.5483, 0.08489, 0.5327, 0.09092, 0.4895, 0.08486, 0.4916, 0.07262, 0.5068, 0.08742, 0.5052, 0.09091, 0.5381, 0.1584, 0.519, 0.1517, 0.5189, 0.1284, 0.532, 0.1277, 0.5189, 0.1284, 0.519, 0.1517, 0.4999, 0.1584, 0.5058, 0.1277, 0.5327, 0.09092, 0.532, 0.1277, 0.5189, 0.1284, 0.5189, 0.09395, 0.5189, 0.1284, 0.5058, 0.1277, 0.5052, 0.09091, 0.5189, 0.09395, 0.5189, 0.08518, 0.531, 0.08743, 0.5327, 0.09092, 0.5189, 0.09395, 0.5052, 0.09091, 0.5068, 0.08742, 0.5189, 0.08518, 0.5189, 0.09395, 0.5484, 0.1736, 0.538, 0.176, 0.5352, 0.1668, 0.5381, 0.1584, 0.5028, 0.1669, 0.5001, 0.176, 0.4897, 0.1737, 0.4999, 0.1584, 0.5443, 0.1934, 0.5372, 0.1876, 0.538, 0.176, 0.5484, 0.1736, 0.5001, 0.176, 0.5009, 0.1876, 0.494, 0.1934, 0.4897, 0.1737, 0.5198, 0.2008, 0.5288, 0.1918, 0.5372, 0.1876, 0.5443, 0.1934, 0.5009, 0.1876, 0.5092, 0.1916, 0.5198, 0.2008, 0.494, 0.1934, 0.5176, 0.1906, 0.5191, 0.1854, 0.5288, 0.1918, 0.5198, 0.2008, 0.5092, 0.1916, 0.5191, 0.1854, 0.5176, 0.1906, 0.5198, 0.2008, 0.519, 0.1517, 0.5381, 0.1584, 0.5352, 0.1668, 0.519, 0.159, 0.5028, 0.1669, 0.4999, 0.1584, 0.519, 0.1517, 0.519, 0.159, 0.519, 0.159, 0.5352, 0.1668, 0.5311, 0.1716, 0.519, 0.1656, 0.5069, 0.1717, 0.5028, 0.1669, 0.519, 0.159, 0.519, 0.1656, 0.5191, 0.1854, 0.5191, 0.1795, 0.5282, 0.1863, 0.5288, 0.1918, 0.5098, 0.1863, 0.5191, 0.1795, 0.5191, 0.1854, 0.5092, 0.1916, 0.5288, 0.1918, 0.5282, 0.1863, 0.5335, 0.1842, 0.5372, 0.1876, 0.5045, 0.1842, 0.5098, 0.1863, 0.5092, 0.1916, 0.5009, 0.1876, 0.5372, 0.1876, 0.5335, 0.1842, 0.5334, 0.1767, 0.538, 0.176, 0.5046, 0.1768, 0.5045, 0.1842, 0.5009, 0.1876, 0.5001, 0.176, 0.538, 0.176, 0.5334, 0.1767, 0.5311, 0.1716, 0.5352, 0.1668, 0.5069, 0.1717, 0.5046, 0.1768, 0.5001, 0.176, 0.5028, 0.1669, 0.5191, 0.1795, 0.5334, 0.1767, 0.5335, 0.1842, 0.5282, 0.1863, 0.5045, 0.1842, 0.5046, 0.1768, 0.5191, 0.1795, 0.5098, 0.1863, 0.5191, 0.1795, 0.519, 0.1656, 0.5311, 0.1716, 0.5334, 0.1767, 0.5069, 0.1717, 0.519, 0.1656, 0.5191, 0.1795, 0.5046, 0.1768, 0.5198, 0.2008, 0.5443, 0.1934, 0.5531, 0.2096, 0.5198, 0.2489, 0.4853, 0.2101, 0.494, 0.1934, 0.5198, 0.2008, 0.5198, 0.2489, 0.5443, 0.1934, 0.5484, 0.1736, 0.5616, 0.1678, 0.5531, 0.2096, 0.4764, 0.168, 0.4897, 0.1737, 0.494, 0.1934, 0.4853, 0.2101, 0.5484, 0.1736, 0.5381, 0.1584, 0.5595, 0.1493, 0.5616, 0.1678, 0.4784, 0.1494, 0.4999, 0.1584, 0.4897, 0.1737, 0.4764, 0.168, 0.5381, 0.1584, 0.532, 0.1277, 0.5556, 0.1217, 0.5595, 0.1493, 0.4822, 0.1218, 0.5058, 0.1277, 0.4999, 0.1584, 0.4784, 0.1494, 0.5831, 0.1085, 0.5961, 0.1334, 0.5595, 0.1493, 0.5556, 0.1217, 0.4784, 0.1494, 0.4414, 0.1336, 0.4545, 0.1085, 0.4822, 0.1218, 0.5961, 0.1334, 0.6012, 0.1479, 0.5616, 0.1678, 0.5595, 0.1493, 0.4764, 0.168, 0.4363, 0.1482, 0.4414, 0.1336, 0.4784, 0.1494, 0.6055, 0.1651, 0.5531, 0.2096, 0.5616, 0.1678, 0.6012, 0.1479, 0.4764, 0.168, 0.4853, 0.2101, 0.432, 0.1656, 0.4363, 0.1482, 0.531, 0.08743, 0.5189, 0.08518, 0.5189, 0.08387, 0.5289, 0.08496, 0.5189, 0.08387, 0.5189, 0.08518, 0.5068, 0.08742, 0.5089, 0.08495, 0.5312, 0.07383, 0.531, 0.08743, 0.5289, 0.08496, 0.529, 0.07543, 0.5089, 0.08495, 0.5068, 0.08742, 0.5066, 0.07381, 0.5088, 0.07542, 0.5255, 0.06897, 0.5312, 0.07383, 0.529, 0.07543, 0.5238, 0.07051, 0.5088, 0.07542, 0.5066, 0.07381, 0.5124, 0.06896, 0.5141, 0.0705, 0.5189, 0.0679, 0.5255, 0.06897, 0.5238, 0.07051, 0.5189, 0.06947, 0.5141, 0.0705, 0.5124, 0.06896, 0.5189, 0.0679, 0.5189, 0.06947, 0.5189, 0.06947, 0.5238, 0.07051, 0.5216, 0.07497, 0.5189, 0.07426, 0.5163, 0.07497, 0.5141, 0.0705, 0.5189, 0.06947, 0.5189, 0.07426, 0.5238, 0.07051, 0.529, 0.07543, 0.5242, 0.07669, 0.5216, 0.07497, 0.5136, 0.07668, 0.5088, 0.07542, 0.5141, 0.0705, 0.5163, 0.07497, 0.529, 0.07543, 0.5289, 0.08496, 0.5246, 0.07989, 0.5242, 0.07669, 0.5133, 0.07988, 0.5089, 0.08495, 0.5088, 0.07542, 0.5136, 0.07668, 0.5289, 0.08496, 0.5189, 0.08387, 0.5189, 0.07933, 0.5246, 0.07989, 0.5189, 0.07933, 0.5189, 0.08387, 0.5089, 0.08495, 0.5133, 0.07988, 0.5189, 0.07933, 0.5189, 0.07426, 0.5216, 0.07497, 0.5246, 0.07989, 0.5163, 0.07497, 0.5189, 0.07426, 0.5189, 0.07933, 0.5133, 0.07988, 0.5246, 0.07989, 0.5216, 0.07497, 0.5242, 0.07669, 0.5136, 0.07668, 0.5163, 0.07497, 0.5133, 0.07988, 0.5569, 0.2912, 0.5639, 0.272, 0.5718, 0.2773, 0.5684, 0.2929, 0.4681, 0.2786, 0.4759, 0.2731, 0.4834, 0.2922, 0.472, 0.2943, 0.5585, 0.3166, 0.5569, 0.2912, 0.5684, 0.2929, 0.5731, 0.3114, 0.472, 0.2943, 0.4834, 0.2922, 0.4826, 0.3178, 0.4678, 0.3131, 0.5773, 0.3402, 0.5585, 0.3166, 0.5731, 0.3114, 0.5849, 0.3277, 0.4678, 0.3131, 0.4826, 0.3178, 0.4646, 0.3422, 0.4565, 0.33, 0.5639, 0.272, 0.5729, 0.2586, 0.5807, 0.2666, 0.5718, 0.2773, 0.4587, 0.268, 0.4664, 0.2597, 0.4759, 0.2731, 0.4681, 0.2786, 0.5729, 0.2586, 0.614, 0.2427, 0.6117, 0.2557, 0.5807, 0.2666, 0.4271, 0.2577, 0.4245, 0.2445, 0.4664, 0.2597, 0.4587, 0.268, 0.614, 0.2427, 0.6392, 0.253, 0.6325, 0.2629, 0.6117, 0.2557, 0.4061, 0.2655, 0.3989, 0.2556, 0.4245, 0.2445, 0.4271, 0.2577, 0.6392, 0.253, 0.6641, 0.2779, 0.6537, 0.28, 0.6325, 0.2629, 0.3849, 0.2836, 0.3741, 0.2818, 0.3989, 0.2556, 0.4061, 0.2655, 0.6641, 0.2779, 0.6684, 0.298, 0.6561, 0.2976, 0.6537, 0.28, 0.383, 0.3019, 0.3703, 0.3026, 0.3741, 0.2818, 0.3849, 0.2836, 0.6684, 0.298, 0.6624, 0.3128, 0.6528, 0.3102, 0.6561, 0.2976, 0.3869, 0.3146, 0.3771, 0.3177, 0.3703, 0.3026, 0.383, 0.3019, 0.6624, 0.3128, 0.6345, 0.3323, 0.629, 0.3239, 0.6528, 0.3102, 0.4116, 0.3277, 0.4064, 0.3365, 0.3771, 0.3177, 0.3869, 0.3146, 0.6345, 0.3323, 0.6155, 0.342, 0.6144, 0.332, 0.629, 0.3239, 0.4267, 0.3354, 0.426, 0.3456, 0.4064, 0.3365, 0.4116, 0.3277, 0.6155, 0.342, 0.5998, 0.3448, 0.601, 0.3336, 0.6144, 0.332, 0.4403, 0.3365, 0.442, 0.3478, 0.426, 0.3456, 0.4267, 0.3354, 0.5998, 0.3448, 0.5773, 0.3402, 0.5849, 0.3277, 0.601, 0.3336, 0.4565, 0.33, 0.4646, 0.3422, 0.442, 0.3478, 0.4403, 0.3365, 0.601, 0.3336, 0.5849, 0.3277, 0.5906, 0.3215, 0.6018, 0.3285, 0.4504, 0.3239, 0.4565, 0.33, 0.4403, 0.3365, 0.4394, 0.3313, 0.6144, 0.332, 0.601, 0.3336, 0.6018, 0.3285, 0.6133, 0.3271, 0.4394, 0.3313, 0.4403, 0.3365, 0.4267, 0.3354, 0.4276, 0.3304, 0.629, 0.3239, 0.6144, 0.332, 0.6133, 0.3271, 0.6269, 0.3205, 0.4276, 0.3304, 0.4267, 0.3354, 0.4116, 0.3277, 0.4136, 0.3242, 0.6528, 0.3102, 0.629, 0.3239, 0.6269, 0.3205, 0.6462, 0.3064, 0.4136, 0.3242, 0.4116, 0.3277, 0.3869, 0.3146, 0.3934, 0.3105, 0.6561, 0.2976, 0.6528, 0.3102, 0.6462, 0.3064, 0.6495, 0.2962, 0.3934, 0.3105, 0.3869, 0.3146, 0.383, 0.3019, 0.3897, 0.3002, 0.6537, 0.28, 0.6561, 0.2976, 0.6495, 0.2962, 0.6478, 0.2835, 0.3897, 0.3002, 0.383, 0.3019, 0.3849, 0.2836, 0.391, 0.2871, 0.6325, 0.2629, 0.6537, 0.28, 0.6478, 0.2835, 0.6298, 0.2673, 0.391, 0.2871, 0.3849, 0.2836, 0.4061, 0.2655, 0.4089, 0.27, 0.6117, 0.2557, 0.6325, 0.2629, 0.6298, 0.2673, 0.6126, 0.2616, 0.4089, 0.27, 0.4061, 0.2655, 0.4271, 0.2577, 0.4263, 0.2637, 0.5807, 0.2666, 0.6117, 0.2557, 0.6126, 0.2616, 0.5852, 0.271, 0.4263, 0.2637, 0.4271, 0.2577, 0.4587, 0.268, 0.4544, 0.2726, 0.5718, 0.2773, 0.5807, 0.2666, 0.5852, 0.271, 0.5781, 0.2819, 0.4544, 0.2726, 0.4587, 0.268, 0.4681, 0.2786, 0.4618, 0.2834, 0.5849, 0.3277, 0.5731, 0.3114, 0.5795, 0.3093, 0.5906, 0.3215, 0.4612, 0.3112, 0.4678, 0.3131, 0.4565, 0.33, 0.4504, 0.3239, 0.5731, 0.3114, 0.5684, 0.2929, 0.5775, 0.2938, 0.5795, 0.3093, 0.4628, 0.2954, 0.472, 0.2943, 0.4678, 0.3131, 0.4612, 0.3112, 0.5684, 0.2929, 0.5718, 0.2773, 0.5781, 0.2819, 0.5775, 0.2938, 0.4618, 0.2834, 0.4681, 0.2786, 0.472, 0.2943, 0.4628, 0.2954, 0.5219, 0.386, 0.5531, 0.3905, 0.5532, 0.4331, 0.523, 0.4336, 0.4928, 0.4345, 0.4909, 0.3919, 0.5219, 0.386, 0.523, 0.4336, 0.5531, 0.3905, 0.6048, 0.3978, 0.6098, 0.4315, 0.5532, 0.4331, 0.4359, 0.4357, 0.4393, 0.4015, 0.4909, 0.3919, 0.4928, 0.4345, 0.6048, 0.3978, 0.6268, 0.3958, 0.6482, 0.4193, 0.6098, 0.4315, 0.3965, 0.4254, 0.4169, 0.4006, 0.4393, 0.4015, 0.4359, 0.4357, 0.6268, 0.3958, 0.6628, 0.3725, 0.6921, 0.3883, 0.6482, 0.4193, 0.3503, 0.3962, 0.3793, 0.3787, 0.4169, 0.4006, 0.3965, 0.4254, 0.6628, 0.3725, 0.6974, 0.3327, 0.7263, 0.3418, 0.6921, 0.3883, 0.3128, 0.3506, 0.342, 0.3397, 0.3793, 0.3787, 0.3503, 0.3962, 0.6974, 0.3327, 0.7073, 0.3101, 0.7359, 0.3121, 0.7263, 0.3418, 0.3011, 0.3206, 0.3307, 0.3169, 0.342, 0.3397, 0.3128, 0.3506, 0.7073, 0.3101, 0.7153, 0.2654, 0.7299, 0.2564, 0.7359, 0.3121, 0.3049, 0.2611, 0.3205, 0.2703, 0.3307, 0.3169, 0.3011, 0.3206, 0.7153, 0.2654, 0.6764, 0.2332, 0.6982, 0.2169, 0.7299, 0.2564, 0.3374, 0.2192, 0.3603, 0.2359, 0.3205, 0.2703, 0.3049, 0.2611, 0.6764, 0.2332, 0.6474, 0.2005, 0.6631, 0.1907, 0.6982, 0.2169, 0.3735, 0.1919, 0.3897, 0.2019, 0.3603, 0.2359, 0.3374, 0.2192, 0.6269, 0.01561, 0.6494, 0.02238, 0.6605, 0.07608, 0.6214, 0.04809, 0.3768, 0.0753, 0.3888, 0.02159, 0.4113, 0.01513, 0.4164, 0.04763, 0.5675, 0.000144, 0.6269, 0.01561, 0.6214, 0.04809, 0.5772, 0.0328, 0.4164, 0.04763, 0.4113, 0.01513, 0.4706, 0.000144, 0.4608, 0.03266, 0.5189, 0.02489, 0.5675, 0.000144, 0.5772, 0.0328, 0.5474, 0.04172, 0.4608, 0.03266, 0.4706, 0.000144, 0.5189, 0.02489, 0.4905, 0.04167, 0.5403, 0.05381, 0.5189, 0.05029, 0.5189, 0.02489, 0.5474, 0.04172, 0.5189, 0.02489, 0.5189, 0.05029, 0.4976, 0.05377, 0.4905, 0.04167, 0.5519, 0.05834, 0.5403, 0.05381, 0.5474, 0.04172, 0.5581, 0.05387, 0.4905, 0.04167, 0.4976, 0.05377, 0.486, 0.05827, 0.4798, 0.05378, 0.5551, 0.0619, 0.5519, 0.05834, 0.5581, 0.05387, 0.577, 0.058, 0.4798, 0.05378, 0.486, 0.05827, 0.4828, 0.06183, 0.4609, 0.05785, 0.5638, 0.07659, 0.5551, 0.0619, 0.577, 0.058, 0.6117, 0.07827, 0.4609, 0.05785, 0.4828, 0.06183, 0.474, 0.07651, 0.4259, 0.07799, 0.577, 0.058, 0.5772, 0.0328, 0.6214, 0.04809, 0.6117, 0.07827, 0.4164, 0.04763, 0.4608, 0.03266, 0.4609, 0.05785, 0.4259, 0.07799, 0.577, 0.058, 0.5581, 0.05387, 0.5474, 0.04172, 0.5772, 0.0328, 0.4905, 0.04167, 0.4798, 0.05378, 0.4609, 0.05785, 0.4608, 0.03266, 0.6267, 0.1114, 0.6117, 0.07827, 0.6214, 0.04809, 0.6605, 0.07608, 0.4164, 0.04763, 0.4259, 0.07799, 0.4106, 0.1112, 0.3768, 0.0753, 0.5831, 0.1085, 0.5638, 0.07659, 0.6117, 0.07827, 0.6267, 0.1114, 0.4259, 0.07799, 0.474, 0.07651, 0.4545, 0.1085, 0.4106, 0.1112, 0.5961, 0.1334, 0.6295, 0.1305, 0.6235, 0.1468, 0.6012, 0.1479, 0.4137, 0.1472, 0.4076, 0.1306, 0.4414, 0.1336, 0.4363, 0.1482, 0.5831, 0.1085, 0.6267, 0.1114, 0.6295, 0.1305, 0.5961, 0.1334, 0.4076, 0.1306, 0.4106, 0.1112, 0.4545, 0.1085, 0.4414, 0.1336, 0.6055, 0.1651, 0.6012, 0.1479, 0.6235, 0.1468, 0.6193, 0.1598, 0.4137, 0.1472, 0.4363, 0.1482, 0.432, 0.1656, 0.418, 0.1604, 0.6055, 0.1651, 0.6193, 0.1598, 0.6631, 0.1907, 0.6474, 0.2005, 0.3735, 0.1919, 0.418, 0.1604, 0.432, 0.1656, 0.3897, 0.2019, 0.9459, 0.07957, 0.8862, 0.1218, 0.8491, 0.09973, 0.8918, 0.03692, 0.1831, 0.09213, 0.1413, 0.1125, 0.07896, 0.06072, 0.1423, 0.02147, 0.8918, 0.03692, 0.8491, 0.09973, 0.7885, 0.08083, 0.8056, 0.01079, 0.2464, 0.07651, 0.1831, 0.09213, 0.1423, 0.02147, 0.2326, 0.003484, 0.8056, 0.01079, 0.7885, 0.08083, 0.687, 0.0772, 0.6724, 0.0222, 0.3499, 0.07596, 0.2464, 0.07651, 0.2326, 0.003484, 0.366, 0.02099, 0.6724, 0.0222, 0.687, 0.0772, 0.6605, 0.07608, 0.6494, 0.02238, 0.3768, 0.0753, 0.3499, 0.07596, 0.366, 0.02099, 0.3888, 0.02159, 0.6267, 0.1114, 0.6605, 0.07608, 0.687, 0.0772, 0.6295, 0.1305, 0.3499, 0.07596, 0.3768, 0.0753, 0.4106, 0.1112, 0.4076, 0.1306, 0.7299, 0.2564, 0.6982, 0.2169, 0.7602, 0.1932, 0.789, 0.2333, 0.2716, 0.1939, 0.3374, 0.2192, 0.3049, 0.2611, 0.2413, 0.237, 0.9945, 0.1677, 0.9091, 0.1833, 0.8862, 0.1218, 0.9459, 0.07957, 0.1413, 0.1125, 0.1079, 0.1791, 0.01183, 0.1554, 0.07896, 0.06072, 0.9117, 0.4024, 0.8629, 0.3386, 0.8941, 0.3019, 0.9629, 0.3448, 0.1238, 0.3155, 0.1606, 0.3568, 0.1064, 0.4327, 0.04397, 0.367, 0.9629, 0.3448, 0.8941, 0.3019, 0.9154, 0.2598, 0.9999, 0.2546, 0.09896, 0.267, 0.1238, 0.3155, 0.04397, 0.367, 0.000144, 0.2591, 0.9999, 0.2546, 0.9154, 0.2598, 0.9091, 0.1833, 0.9945, 0.1677, 0.1079, 0.1791, 0.09896, 0.267, 0.000144, 0.2591, 0.01183, 0.1554, 0.7495, 0.3347, 0.7359, 0.3121, 0.7663, 0.3008, 0.7892, 0.3137, 0.2674, 0.3101, 0.3011, 0.3206, 0.2882, 0.3465, 0.243, 0.3256, 0.7892, 0.3137, 0.7663, 0.3008, 0.8153, 0.2764, 0.8462, 0.2934, 0.2131, 0.2852, 0.2674, 0.3101, 0.243, 0.3256, 0.1785, 0.305, 0.8462, 0.2934, 0.8153, 0.2764, 0.845, 0.2564, 0.8735, 0.2659, 0.1797, 0.2633, 0.2131, 0.2852, 0.1785, 0.305, 0.1471, 0.2743, 0.8735, 0.2659, 0.845, 0.2564, 0.8591, 0.2282, 0.887, 0.2338, 0.1628, 0.2317, 0.1797, 0.2633, 0.1471, 0.2743, 0.1315, 0.2376, 0.8424, 0.1952, 0.875, 0.1847, 0.887, 0.2338, 0.8591, 0.2282, 0.1315, 0.2376, 0.1452, 0.1827, 0.1768, 0.1962, 0.1628, 0.2317, 0.9091, 0.1833, 0.9154, 0.2598, 0.887, 0.2338, 0.875, 0.1847, 0.1315, 0.2376, 0.09896, 0.267, 0.1079, 0.1791, 0.1452, 0.1827, 0.9154, 0.2598, 0.8941, 0.3019, 0.8735, 0.2659, 0.887, 0.2338, 0.1471, 0.2743, 0.1238, 0.3155, 0.09896, 0.267, 0.1315, 0.2376, 0.8941, 0.3019, 0.8629, 0.3386, 0.8462, 0.2934, 0.8735, 0.2659, 0.1785, 0.305, 0.1606, 0.3568, 0.1238, 0.3155, 0.1471, 0.2743, 0.8629, 0.3386, 0.7943, 0.3641, 0.7892, 0.3137, 0.8462, 0.2934, 0.243, 0.3256, 0.2398, 0.3826, 0.1606, 0.3568, 0.1785, 0.305, 0.7702, 0.3795, 0.7495, 0.3347, 0.7892, 0.3137, 0.7943, 0.3641, 0.243, 0.3256, 0.2882, 0.3465, 0.2681, 0.3987, 0.2398, 0.3826, 0.8455, 0.45, 0.7943, 0.3641, 0.8629, 0.3386, 0.9117, 0.4024, 0.1606, 0.3568, 0.2398, 0.3826, 0.1853, 0.4841, 0.1064, 0.4327, 0.8159, 0.4454, 0.7706, 0.4443, 0.7557, 0.4186, 0.7702, 0.3795, 0.287, 0.4429, 0.2714, 0.4733, 0.2193, 0.4772, 0.2681, 0.3987, 0.8159, 0.4454, 0.7702, 0.3795, 0.7943, 0.3641, 0.8455, 0.45, 0.2398, 0.3826, 0.2681, 0.3987, 0.2193, 0.4772, 0.1853, 0.4841, 0.8198, 0.4681, 0.8159, 0.4454, 0.8455, 0.45, 0.1853, 0.4841, 0.2193, 0.4772, 0.2159, 0.5036, 0.7359, 0.3121, 0.7299, 0.2564, 0.789, 0.2333, 0.7663, 0.3008, 0.2413, 0.237, 0.3049, 0.2611, 0.3011, 0.3206, 0.2674, 0.3101, 0.789, 0.2333, 0.8096, 0.2339, 0.8153, 0.2764, 0.7663, 0.3008, 0.2131, 0.2852, 0.2192, 0.2374, 0.2413, 0.237, 0.2674, 0.3101, 0.8096, 0.2339, 0.8293, 0.2196, 0.845, 0.2564, 0.8153, 0.2764, 0.1797, 0.2633, 0.1991, 0.2225, 0.2192, 0.2374, 0.2131, 0.2852, 0.8424, 0.1952, 0.8591, 0.2282, 0.845, 0.2564, 0.8293, 0.2196, 0.1797, 0.2633, 0.1628, 0.2317, 0.1768, 0.1962, 0.1991, 0.2225, 0.687, 0.0772, 0.7885, 0.08083, 0.7865, 0.1176, 0.7155, 0.1397, 0.2467, 0.1148, 0.2464, 0.07651, 0.3499, 0.07596, 0.3195, 0.1394, 0.7602, 0.1932, 0.7155, 0.1397, 0.7865, 0.1176, 0.7855, 0.1523, 0.2467, 0.1148, 0.3195, 0.1394, 0.2716, 0.1939, 0.246, 0.151, 0.6982, 0.2169, 0.6631, 0.1907, 0.7155, 0.1397, 0.7602, 0.1932, 0.3195, 0.1394, 0.3735, 0.1919, 0.3374, 0.2192, 0.2716, 0.1939, 0.6631, 0.1907, 0.6235, 0.1468, 0.6295, 0.1305, 0.7155, 0.1397, 0.4076, 0.1306, 0.4137, 0.1472, 0.3735, 0.1919, 0.3195, 0.1394, 0.6295, 0.1305, 0.687, 0.0772, 0.7155, 0.1397, 0.3195, 0.1394, 0.3499, 0.07596, 0.4076, 0.1306, 0.6631, 0.1907, 0.6193, 0.1598, 0.6235, 0.1468, 0.4137, 0.1472, 0.418, 0.1604, 0.3735, 0.1919, 0.8424, 0.1952, 0.8374, 0.1564, 0.8582, 0.1378, 0.875, 0.1847, 0.1717, 0.1323, 0.1966, 0.1552, 0.1768, 0.1962, 0.1452, 0.1827, 0.9091, 0.1833, 0.875, 0.1847, 0.8582, 0.1378, 0.8862, 0.1218, 0.1717, 0.1323, 0.1452, 0.1827, 0.1079, 0.1791, 0.1413, 0.1125, 0.7855, 0.1523, 0.7865, 0.1176, 0.8582, 0.1378, 0.8374, 0.1564, 0.1717, 0.1323, 0.2467, 0.1148, 0.246, 0.151, 0.1966, 0.1552, 0.7885, 0.08083, 0.8491, 0.09973, 0.8582, 0.1378, 0.7865, 0.1176, 0.1717, 0.1323, 0.1831, 0.09213, 0.2464, 0.07651, 0.2467, 0.1148, 0.8862, 0.1218, 0.8582, 0.1378, 0.8491, 0.09973, 0.1831, 0.09213, 0.1717, 0.1323, 0.1413, 0.1125, 0.5062, 0.9049, 0.4324, 0.8949, 0.4388, 0.8702, 0.4911, 0.8817, 0.3159, 0.8682, 0.3216, 0.8932, 0.2472, 0.9012, 0.263, 0.8783, 0.5062, 0.9049, 0.4911, 0.8817, 0.5728, 0.8605, 0.6048, 0.8799, 0.1815, 0.8547, 0.263, 0.8783, 0.2472, 0.9012, 0.1487, 0.8733, 0.6048, 0.8799, 0.5728, 0.8605, 0.5864, 0.794, 0.62, 0.7916, 0.1697, 0.7875, 0.1815, 0.8547, 0.1487, 0.8733, 0.1361, 0.7841, 0.62, 0.7916, 0.5864, 0.794, 0.549, 0.7464, 0.5638, 0.7392, 0.2087, 0.7409, 0.1697, 0.7875, 0.1361, 0.7841, 0.1941, 0.7332, 0.5638, 0.7392, 0.549, 0.7464, 0.5003, 0.7117, 0.5083, 0.6977, 0.2584, 0.7075, 0.2087, 0.7409, 0.1941, 0.7332, 0.2508, 0.6932, 0.5083, 0.6977, 0.5003, 0.7117, 0.4386, 0.6807, 0.4348, 0.6589, 0.321, 0.678, 0.2584, 0.7075, 0.2508, 0.6932, 0.3253, 0.6562, 0.5003, 0.7117, 0.5057, 0.7309, 0.453, 0.7, 0.4386, 0.6807, 0.3061, 0.697, 0.2525, 0.7266, 0.2584, 0.7075, 0.321, 0.678, 0.549, 0.7464, 0.5429, 0.7558, 0.5057, 0.7309, 0.5003, 0.7117, 0.2525, 0.7266, 0.2146, 0.7504, 0.2087, 0.7409, 0.2584, 0.7075, 0.5864, 0.794, 0.5681, 0.7874, 0.5429, 0.7558, 0.549, 0.7464, 0.2146, 0.7504, 0.1883, 0.7814, 0.1697, 0.7875, 0.2087, 0.7409, 0.5728, 0.8605, 0.5555, 0.8264, 0.5681, 0.7874, 0.5864, 0.794, 0.1883, 0.7814, 0.1998, 0.8209, 0.1815, 0.8547, 0.1697, 0.7875, 0.4911, 0.8817, 0.5012, 0.8444, 0.5555, 0.8264, 0.5728, 0.8605, 0.1998, 0.8209, 0.2538, 0.8405, 0.263, 0.8783, 0.1815, 0.8547, 0.4911, 0.8817, 0.4388, 0.8702, 0.4578, 0.84, 0.5012, 0.8444, 0.2976, 0.8374, 0.3159, 0.8682, 0.263, 0.8783, 0.2538, 0.8405, 0.7602, 0.1932, 0.7855, 0.1523, 0.796, 0.177, 0.7832, 0.1874, 0.2336, 0.1756, 0.246, 0.151, 0.2716, 0.1939, 0.247, 0.1871, 0.391, 0.6119, 0.4348, 0.6589, 0.4386, 0.6807, 0.3948, 0.6861, 0.321, 0.678, 0.3253, 0.6562, 0.3699, 0.6102, 0.3648, 0.6844, 0.789, 0.2333, 0.7602, 0.1932, 0.7832, 0.1874, 0.8096, 0.2339, 0.247, 0.1871, 0.2716, 0.1939, 0.2413, 0.237, 0.2192, 0.2374, 0.3917, 0.8621, 0.4016, 0.8415, 0.4388, 0.8702, 0.4324, 0.8949, 0.3159, 0.8682, 0.354, 0.8403, 0.3634, 0.8613, 0.3216, 0.8932, 0.4386, 0.6807, 0.453, 0.7, 0.435, 0.7183, 0.3948, 0.6861, 0.3237, 0.7157, 0.3061, 0.697, 0.321, 0.678, 0.3648, 0.6844, 0.4337, 0.7297, 0.3847, 0.7103, 0.3948, 0.6861, 0.435, 0.7183, 0.3648, 0.6844, 0.3744, 0.709, 0.3247, 0.7272, 0.3237, 0.7157, 0.411, 0.7477, 0.3847, 0.7103, 0.4337, 0.7297, 0.4278, 0.7428, 0.3247, 0.7272, 0.3744, 0.709, 0.347, 0.7458, 0.3303, 0.7405, 0.4181, 0.7849, 0.3847, 0.7954, 0.3847, 0.7103, 0.411, 0.7477, 0.3744, 0.709, 0.3723, 0.7945, 0.339, 0.7831, 0.347, 0.7458, 0.4016, 0.8415, 0.3847, 0.7954, 0.4181, 0.7849, 0.4313, 0.8175, 0.339, 0.7831, 0.3723, 0.7945, 0.354, 0.8403, 0.3248, 0.8155, 0.4388, 0.8702, 0.4016, 0.8415, 0.4313, 0.8175, 0.4578, 0.84, 0.3248, 0.8155, 0.354, 0.8403, 0.3159, 0.8682, 0.2976, 0.8374, 0.8096, 0.2339, 0.8163, 0.2031, 0.8251, 0.2098, 0.8293, 0.2196, 0.1998, 0.2148, 0.2098, 0.2062, 0.2192, 0.2374, 0.1991, 0.2225, 0.8096, 0.2339, 0.7832, 0.1874, 0.8022, 0.1846, 0.8163, 0.2031, 0.2265, 0.1831, 0.247, 0.1871, 0.2192, 0.2374, 0.2098, 0.2062, 0.7832, 0.1874, 0.796, 0.177, 0.8022, 0.1846, 0.2265, 0.1831, 0.2336, 0.1756, 0.247, 0.1871, 0.4578, 0.84, 0.4313, 0.8175, 0.4485, 0.8046, 0.4734, 0.8247, 0.3079, 0.802, 0.3248, 0.8155, 0.2976, 0.8374, 0.2824, 0.8215, 0.4313, 0.8175, 0.4181, 0.7849, 0.4359, 0.7796, 0.4485, 0.8046, 0.3212, 0.7772, 0.339, 0.7831, 0.3248, 0.8155, 0.3079, 0.802, 0.4181, 0.7849, 0.411, 0.7477, 0.4237, 0.7542, 0.4359, 0.7796, 0.3341, 0.752, 0.347, 0.7458, 0.339, 0.7831, 0.3212, 0.7772, 0.411, 0.7477, 0.4278, 0.7428, 0.4379, 0.7498, 0.4237, 0.7542, 0.3199, 0.7473, 0.3303, 0.7405, 0.347, 0.7458, 0.3341, 0.752, 0.4278, 0.7428, 0.4337, 0.7297, 0.4454, 0.732, 0.4379, 0.7498, 0.3129, 0.7292, 0.3247, 0.7272, 0.3303, 0.7405, 0.3199, 0.7473, 0.4337, 0.7297, 0.435, 0.7183, 0.441, 0.7244, 0.4454, 0.732, 0.3175, 0.7217, 0.3237, 0.7157, 0.3247, 0.7272, 0.3129, 0.7292, 0.435, 0.7183, 0.453, 0.7, 0.4553, 0.7137, 0.441, 0.7244, 0.3035, 0.7107, 0.3061, 0.697, 0.3237, 0.7157, 0.3175, 0.7217, 0.5012, 0.8444, 0.4578, 0.84, 0.4734, 0.8247, 0.5125, 0.8288, 0.2824, 0.8215, 0.2976, 0.8374, 0.2538, 0.8405, 0.243, 0.8246, 0.5555, 0.8264, 0.5012, 0.8444, 0.5125, 0.8288, 0.5509, 0.8118, 0.243, 0.8246, 0.2538, 0.8405, 0.1998, 0.8209, 0.2048, 0.8064, 0.5681, 0.7874, 0.5555, 0.8264, 0.5509, 0.8118, 0.5521, 0.7877, 0.2048, 0.8064, 0.1998, 0.8209, 0.1883, 0.7814, 0.2043, 0.7822, 0.5429, 0.7558, 0.5681, 0.7874, 0.5521, 0.7877, 0.5394, 0.7645, 0.2043, 0.7822, 0.1883, 0.7814, 0.2146, 0.7504, 0.2178, 0.7593, 0.5057, 0.7309, 0.5429, 0.7558, 0.5394, 0.7645, 0.5084, 0.7431, 0.2178, 0.7593, 0.2146, 0.7504, 0.2525, 0.7266, 0.2494, 0.7387, 0.453, 0.7, 0.5057, 0.7309, 0.5084, 0.7431, 0.4553, 0.7137, 0.2494, 0.7387, 0.2525, 0.7266, 0.3061, 0.697, 0.3035, 0.7107, 0.4379, 0.7498, 0.4454, 0.732, 0.4708, 0.7484, 0.4548, 0.7617, 0.287, 0.745, 0.3129, 0.7292, 0.3199, 0.7473, 0.3027, 0.7587, 0.4548, 0.7617, 0.4708, 0.7484, 0.4889, 0.7705, 0.4754, 0.7839, 0.2683, 0.7667, 0.287, 0.745, 0.3027, 0.7587, 0.2814, 0.7805, 0.4754, 0.7839, 0.4889, 0.7705, 0.5037, 0.7876, 0.4945, 0.8025, 0.253, 0.7834, 0.2683, 0.7667, 0.2814, 0.7805, 0.2618, 0.7986, 0.4945, 0.8025, 0.5037, 0.7876, 0.5186, 0.7916, 0.5168, 0.8073, 0.2379, 0.787, 0.253, 0.7834, 0.2618, 0.7986, 0.2392, 0.8029, 0.5125, 0.8288, 0.4734, 0.8247, 0.4945, 0.8025, 0.5168, 0.8073, 0.2618, 0.7986, 0.2824, 0.8215, 0.243, 0.8246, 0.2392, 0.8029, 0.4485, 0.8046, 0.4754, 0.7839, 0.4945, 0.8025, 0.4734, 0.8247, 0.2618, 0.7986, 0.2814, 0.7805, 0.3079, 0.802, 0.2824, 0.8215, 0.4485, 0.8046, 0.4359, 0.7796, 0.4548, 0.7617, 0.4754, 0.7839, 0.3027, 0.7587, 0.3212, 0.7772, 0.3079, 0.802, 0.2814, 0.7805, 0.4379, 0.7498, 0.4548, 0.7617, 0.4359, 0.7796, 0.4237, 0.7542, 0.3212, 0.7772, 0.3027, 0.7587, 0.3199, 0.7473, 0.3341, 0.752, 0.441, 0.7244, 0.4553, 0.7137, 0.4708, 0.7484, 0.4454, 0.732, 0.287, 0.745, 0.3035, 0.7107, 0.3175, 0.7217, 0.3129, 0.7292, 0.5084, 0.7431, 0.4889, 0.7705, 0.4708, 0.7484, 0.4553, 0.7137, 0.287, 0.745, 0.2683, 0.7667, 0.2494, 0.7387, 0.3035, 0.7107, 0.5394, 0.7645, 0.5037, 0.7876, 0.4889, 0.7705, 0.5084, 0.7431, 0.2683, 0.7667, 0.253, 0.7834, 0.2178, 0.7593, 0.2494, 0.7387, 0.5521, 0.7877, 0.5186, 0.7916, 0.5037, 0.7876, 0.5394, 0.7645, 0.253, 0.7834, 0.2379, 0.787, 0.2043, 0.7822, 0.2178, 0.7593, 0.5509, 0.8118, 0.5168, 0.8073, 0.5186, 0.7916, 0.5521, 0.7877, 0.2379, 0.787, 0.2392, 0.8029, 0.2048, 0.8064, 0.2043, 0.7822, 0.5125, 0.8288, 0.5168, 0.8073, 0.5509, 0.8118, 0.2048, 0.8064, 0.2392, 0.8029, 0.243, 0.8246, 0.5083, 0.6977, 0.4348, 0.6589, 0.4841, 0.6288, 0.5434, 0.6835, 0.2769, 0.6251, 0.3253, 0.6562, 0.2508, 0.6932, 0.2161, 0.6781, 0.5638, 0.7392, 0.5083, 0.6977, 0.5434, 0.6835, 0.5811, 0.7269, 0.2161, 0.6781, 0.2508, 0.6932, 0.1941, 0.7332, 0.1772, 0.7204, 0.62, 0.7916, 0.5638, 0.7392, 0.5811, 0.7269, 0.6167, 0.76, 0.1772, 0.7204, 0.1941, 0.7332, 0.1361, 0.7841, 0.1404, 0.7524, 0.7075, 0.7599, 0.62, 0.7916, 0.6167, 0.76, 0.6606, 0.7412, 0.1404, 0.7524, 0.1361, 0.7841, 0.04953, 0.7488, 0.09704, 0.7321, 0.7455, 0.6521, 0.7075, 0.7599, 0.6606, 0.7412, 0.6773, 0.6704, 0.09704, 0.7321, 0.04953, 0.7488, 0.01941, 0.6397, 0.08356, 0.662, 0.7408, 0.5724, 0.7455, 0.6521, 0.6773, 0.6704, 0.6714, 0.5927, 0.08356, 0.662, 0.01941, 0.6397, 0.03366, 0.5644, 0.09282, 0.5899, 0.6773, 0.6704, 0.5434, 0.6835, 0.4841, 0.6288, 0.6714, 0.5927, 0.2769, 0.6251, 0.2161, 0.6781, 0.08356, 0.662, 0.09282, 0.5899, 0.6773, 0.6704, 0.6606, 0.7412, 0.5811, 0.7269, 0.5434, 0.6835, 0.1772, 0.7204, 0.09704, 0.7321, 0.08356, 0.662, 0.2161, 0.6781, 0.6606, 0.7412, 0.6167, 0.76, 0.5811, 0.7269, 0.1772, 0.7204, 0.1404, 0.7524, 0.09704, 0.7321, 0.8424, 0.1952, 0.8293, 0.2196, 0.8346, 0.2069, 0.8347, 0.207, 0.03366, 0.5644, 0.05122, 0.5227, 0.145, 0.5626, 0.09282, 0.5899, 0.6204, 0.5657, 0.6714, 0.5927, 0.4841, 0.6288, 0.4981, 0.5523, 0.2769, 0.6251, 0.09282, 0.5899, 0.145, 0.5626, 0.2642, 0.5501, 0.391, 0.6119, 0.4981, 0.5523, 0.4841, 0.6288, 0.4348, 0.6589, 0.2769, 0.6251, 0.2642, 0.5501, 0.3699, 0.6102, 0.3253, 0.6562])
me_suzanne.materials.append(mat_imperfection)
me_suzanne.use_remesh_fix_poles = True
me_suzanne.use_remesh_preserve_attributes = False
me_suzanne.use_mirror_vertex_groups = False
me_suzanne.update()

# ---- objects
ob_cube_001 = bpy.data.objects.new('Cube.001', me_cube)
ob_suzanne = bpy.data.objects.new('Suzanne', me_suzanne)

# ---- transforms, parenting, visibility, modifiers, constraints
ob_cube_001.location = (0.0, 0.0, 0.0)
ob_cube_001.lineart.crease_threshold = 0.0
_m = ob_cube_001.modifiers.new('Bevel', 'BEVEL')
_m.width = 0.01
_m.width_pct = 0.01
_m.segments = 9
_m.limit_method = 'NONE'
ob_suzanne.location = (0.0, 0.0, 0.0)
ob_suzanne.rotation_euler = (0.0, -0.0, 2.093)
ob_suzanne.lineart.crease_threshold = 0.0
_m = ob_suzanne.modifiers.new('Subdivision', 'SUBSURF')
_m.uv_smooth = 'PRESERVE_CORNERS'
_m.levels = 4

# ---- collection membership
scene.collection.objects.link(ob_cube_001)
scene.collection.objects.link(ob_suzanne)

# ---- scene / render settings (as saved in the file)
scene.frame_start = 1; scene.frame_end = 250; scene.frame_set(1)
scene.render.engine = 'BLENDER_EEVEE_NEXT'
scene.render.image_settings.exr_codec = 'NONE'
scene.render.film_transparent = True
scene.render.simplify_subdivision_render = 0
scene.render.simplify_child_particles_render = 0.0
scene.cycles.use_denoising = False
scene.cycles.samples = 128
scene.cycles.sampling_pattern = 'TABULATED_SOBOL'
scene.cycles.use_adaptive_sampling = False
scene.cycles.use_light_tree = False
scene.view_settings.view_transform = 'Filmic'
bpy.context.view_layer.update()

# ---- added for rendering (the .blend has no active camera and no usable light): camera, sun
cam_auto = bpy.data.cameras.new('AutoCamera')
cam_auto.lens = 50.0
cam_auto.sensor_width = 36.0
cam_auto.clip_end = 1000.0
ob_auto_camera = bpy.data.objects.new('AutoCamera', cam_auto)
scene.collection.objects.link(ob_auto_camera)
ob_auto_camera.location = (4.38191, -5.2583, 3.50553)
ob_auto_camera.rotation_euler = (1.09748, -7.21219e-08, 0.694738)
scene.camera = ob_auto_camera
light_auto_sun = bpy.data.lights.new('AutoSun', 'SUN')
light_auto_sun.energy = 3.0
light_auto_sun.angle = 0.0523599
ob_auto_sun = bpy.data.objects.new('AutoSun', light_auto_sun)
scene.collection.objects.link(ob_auto_sun)
ob_auto_sun.rotation_euler = (0.872665, 0.174533, 0.523599)
bpy.context.view_layer.update()
